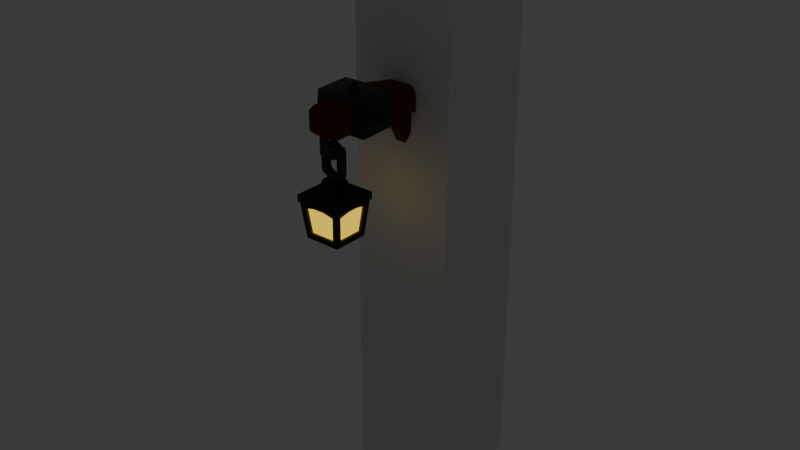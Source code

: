# Source: LanternPole.blend  (saved by Blender 4.0.36; exported with 4.5.12 LTS)
import bpy
from mathutils import Matrix  # noqa: F401  (used for matrix-valued properties, if any)

bpy.ops.wm.read_factory_settings(use_empty=True)
scene = bpy.context.scene
scene.name = 'Scene'

# ---- collections
col_collection = bpy.data.collections.new('Collection'); scene.collection.children.link(col_collection)

# ---- materials (node trees are filled in below, after node groups)
mat_material_004 = bpy.data.materials.new('Material.004')
mat_material_004.use_transparent_shadow = False
mat_material_004.roughness = 1.0
mat_material_005 = bpy.data.materials.new('Material.005')
mat_material_005.use_transparent_shadow = False
mat_material_005.roughness = 0.8088
mat_material_001 = bpy.data.materials.new('Material.001')
mat_material_001.use_transparent_shadow = False
mat_material_002 = bpy.data.materials.new('Material.002')
mat_material_002.use_transparent_shadow = False
mat_material_006 = bpy.data.materials.new('Material.006')
mat_material_006.use_transparent_shadow = False
mat_material_003 = bpy.data.materials.new('Material.003')
mat_material_003.use_transparent_shadow = False
mat_material_003.roughness = 0.7796
mat_material_003.metallic = 1.0

# ---- material node trees
mat_material_004.use_nodes = True; mat_material_004.node_tree.nodes.clear()
_N = mat_material_004.node_tree.nodes; _L = mat_material_004.node_tree.links
n0 = _N.new('ShaderNodeBsdfPrincipled'); n0.name = 'Principled BSDF'; n0.location = (10, 300)
n0.inputs[0].default_value = (0.1187, 0.0326, 0.0007228, 1.0)
n0.inputs[2].default_value = 1.0
n0.inputs[3].default_value = 1.45
n0.inputs[20].default_value = 0.9504
n0.inputs[25].default_value = 1.0
n1 = _N.new('ShaderNodeOutputMaterial'); n1.name = 'Material Output'; n1.location = (300, 300)
_L.new(n0.outputs[0], n1.inputs[0])
n1.is_active_output = True
mat_material_005.use_nodes = True; mat_material_005.node_tree.nodes.clear()
_N = mat_material_005.node_tree.nodes; _L = mat_material_005.node_tree.links
n0 = _N.new('ShaderNodeBsdfPrincipled'); n0.name = 'Principled BSDF'; n0.location = (10, 300)
n0.inputs[0].default_value = (0.08733, 0.08733, 0.08733, 1.0)
n0.inputs[3].default_value = 1.45
n1 = _N.new('ShaderNodeOutputMaterial'); n1.name = 'Material Output'; n1.location = (300, 300)
_L.new(n0.outputs[0], n1.inputs[0])
n1.is_active_output = True
mat_material_001.use_nodes = True; mat_material_001.node_tree.nodes.clear()
_N = mat_material_001.node_tree.nodes; _L = mat_material_001.node_tree.links
n0 = _N.new('ShaderNodeBsdfPrincipled'); n0.name = 'Principled BSDF'; n0.location = (10, 300)
n0.distribution = 'GGX'
n0.subsurface_method = 'RANDOM_WALK_SKIN'
n0.inputs[0].default_value = (0.1219, 0.1219, 0.1219, 1.0)
n0.inputs[1].default_value = 1.0
n0.inputs[2].default_value = 0.8274
n0.inputs[3].default_value = 1.45
n0.inputs[27].default_value = (0.0, 0.0, 0.0, 1.0)
n0.inputs[28].default_value = 1.0
n1 = _N.new('ShaderNodeOutputMaterial'); n1.name = 'Material Output'; n1.location = (300, 300)
_L.new(n0.outputs[0], n1.inputs[0])
n1.is_active_output = True
mat_material_002.use_nodes = True; mat_material_002.node_tree.nodes.clear()
_N = mat_material_002.node_tree.nodes; _L = mat_material_002.node_tree.links
n0 = _N.new('ShaderNodeBsdfPrincipled'); n0.name = 'Principled BSDF'; n0.location = (10, 300)
n0.distribution = 'GGX'
n0.subsurface_method = 'RANDOM_WALK_SKIN'
n0.inputs[0].default_value = (0.07602, 0.07602, 0.07602, 1.0)
n0.inputs[1].default_value = 1.0
n0.inputs[2].default_value = 0.8717
n0.inputs[3].default_value = 1.45
n0.inputs[27].default_value = (0.0, 0.0, 0.0, 1.0)
n0.inputs[28].default_value = 1.0
n1 = _N.new('ShaderNodeOutputMaterial'); n1.name = 'Material Output'; n1.location = (300, 300)
_L.new(n0.outputs[0], n1.inputs[0])
n1.is_active_output = True
mat_material_006.use_nodes = True; mat_material_006.node_tree.nodes.clear()
_N = mat_material_006.node_tree.nodes; _L = mat_material_006.node_tree.links
n0 = _N.new('ShaderNodeOutputMaterial'); n0.name = 'Material Output'; n0.location = (300, 300)
n1 = _N.new('ShaderNodeEmission'); n1.name = 'Emission'; n1.location = (10, 300)
n1.inputs[0].default_value = (1.0, 0.6814, 0.05031, 1.0)
_L.new(n1.outputs[0], n0.inputs[0])
n0.is_active_output = True
mat_material_003.use_nodes = True; mat_material_003.node_tree.nodes.clear()
_N = mat_material_003.node_tree.nodes; _L = mat_material_003.node_tree.links
n0 = _N.new('ShaderNodeBsdfPrincipled'); n0.name = 'Principled BSDF'; n0.location = (10, 300)
n0.inputs[0].default_value = (0.01685, 0.01685, 0.01685, 1.0)
n0.inputs[3].default_value = 1.45
n0.inputs[20].default_value = 0.0
n0.inputs[25].default_value = 0.0
n1 = _N.new('ShaderNodeOutputMaterial'); n1.name = 'Material Output'; n1.location = (300, 300)
_L.new(n0.outputs[0], n1.inputs[0])
n1.is_active_output = True

# ---- world
world_world = bpy.data.worlds.new('World'); scene.world = world_world
world_world.use_nodes = True; world_world.node_tree.nodes.clear()
_N = world_world.node_tree.nodes; _L = world_world.node_tree.links
n0 = _N.new('ShaderNodeOutputWorld'); n0.name = 'World Output'; n0.location = (300, 300)
n1 = _N.new('ShaderNodeBackground'); n1.name = 'Background'; n1.location = (10, 300)
n1.inputs[0].default_value = (0.05088, 0.05088, 0.05088, 1.0)
_L.new(n1.outputs[0], n0.inputs[0])
n0.is_active_output = True
world_world.color = (0.05088, 0.05088, 0.05088)
world_world.use_sun_shadow = False
world_world.sun_shadow_jitter_overblur = 0.0

# ---- lights
light_point = bpy.data.lights.new('Point', 'POINT')
light_point.color = (1.0, 0.4494, 0.04724)
light_point.transmission_factor = 0.0
light_point.use_soft_falloff = False
light_point.energy = 0.2
light_point.shadow_maximum_resolution = 0.006
light_point.use_absolute_resolution = True

# ---- meshes
me_cube_001 = bpy.data.meshes.new('Cube.001')
me_cube_001.from_pydata([(-0.3644, -0.3644, 0.0), (-0.1596, -0.1596, 0.3916), (-0.3644, 0.3644, 0.0), (-0.1596, 0.1596, 0.3916), (0.3644, -0.3644, 0.0), (0.1596, -0.1596, 0.3916), (0.3644, 0.3644, 0.0), (0.1596, 0.1596, 0.3916), (-0.2964, -0.2964, 0.3916), (-0.2964, 0.2964, 0.3916), (0.2964, 0.2964, 0.3916), (0.2964, -0.2964, 0.3916), (-0.1596, -0.1596, 3.133), (-0.1596, 0.1596, 3.133), (0.1596, -0.1596, 3.133), (0.1596, 0.1596, 3.133), (0.1145, -0.1596, 2.648), (0.1145, -0.1596, 2.827), (-0.1145, -0.1596, 2.827), (-0.1145, -0.1596, 2.648), (-0.1145, 0.1596, 2.648), (-0.1145, 0.1596, 2.827), (0.1145, 0.1596, 2.827), (0.1145, 0.1596, 2.648), (0.1145, -1.092, 2.72), (0.1145, -1.092, 2.899), (-0.1145, -1.092, 2.899), (-0.1145, -1.092, 2.72), (-0.1145, -0.6004, 2.911), (0.1145, -0.6004, 2.911), (-0.1145, -0.6004, 2.732), (0.1145, -0.6004, 2.732), (-0.07734, -0.1674, 2.123), (-0.07734, -0.5155, 2.745), (-0.07734, -0.0529, 2.227), (-0.07734, -0.4009, 2.849), (0.07734, -0.1674, 2.123), (0.07734, -0.5155, 2.745), (0.07734, -0.0529, 2.227), (0.07734, -0.4009, 2.849)], [], [(0, 8, 9, 2), (2, 9, 10, 6), (6, 10, 11, 4), (4, 11, 8, 0), (2, 6, 4, 0), (18, 17, 14, 12), (1, 3, 9, 8), (3, 7, 10, 9), (7, 5, 11, 10), (5, 1, 8, 11), (15, 13, 12, 14), (22, 21, 13, 15), (17, 22, 15, 14), (21, 18, 12, 13), (3, 1, 19, 20), (20, 19, 18, 21), (5, 7, 23, 16), (16, 23, 22, 17), (7, 3, 20, 23), (23, 20, 21, 22), (1, 5, 16, 19), (29, 28, 26, 25), (27, 24, 25, 26), (28, 30, 27, 26), (30, 31, 24, 27), (31, 29, 25, 24), (16, 17, 29, 31), (19, 16, 31, 30), (18, 19, 30, 28), (17, 18, 28, 29), (32, 33, 35, 34), (34, 35, 39, 38), (38, 39, 37, 36), (36, 37, 33, 32), (34, 38, 36, 32), (39, 35, 33, 37)])
me_cube_001.polygons.foreach_set('use_smooth', [True] * 36)
me_cube_001.polygons.foreach_set('material_index', [1, 1, 1, 1, 1, 0, 1, 1, 1, 1, 0, 0, 0, 0, 0, 0, 0, 0, 0, 0, 0, 0, 0, 0, 0, 0, 0, 0, 0, 0, 0, 0, 0, 0, 0, 0])
_uv = me_cube_001.uv_layers.new(name='UVMap')
_uv.uv.foreach_set('vector', [0.375, 0.0, 0.625, 0.0, 0.625, 0.25, 0.375, 0.25, 0.375, 0.25, 0.625, 0.25, 0.625, 0.5, 0.375, 0.5, 0.375, 0.5, 0.625, 0.5, 0.625, 0.75, 0.375, 0.75, 0.375, 0.75, 0.625, 0.75, 0.625, 1.0, 0.375, 1.0, 0.125, 0.5, 0.375, 0.5, 0.375, 0.75, 0.125, 0.75, 0.8173, 0.6923, 0.6827, 0.6923, 0.6827, 0.6923, 0.8173, 0.6923, 0.8173, 0.6923, 0.8173, 0.5577, 0.875, 0.5, 0.875, 0.75, 0.8173, 0.5577, 0.6827, 0.5577, 0.625, 0.5, 0.875, 0.5, 0.6827, 0.5577, 0.6827, 0.6923, 0.625, 0.75, 0.625, 0.5, 0.6827, 0.6923, 0.8173, 0.6923, 0.875, 0.75, 0.625, 0.75, 0.6827, 0.5577, 0.8173, 0.5577, 0.8173, 0.6923, 0.6827, 0.6923, 0.6827, 0.5577, 0.8173, 0.5577, 0.8173, 0.5577, 0.6827, 0.5577, 0.6827, 0.6923, 0.6827, 0.5577, 0.6827, 0.5577, 0.6827, 0.6923, 0.8173, 0.5577, 0.8173, 0.6923, 0.8173, 0.6923, 0.8173, 0.5577, 0.8173, 0.5577, 0.8173, 0.6923, 0.8173, 0.6923, 0.8173, 0.5577, 0.8173, 0.5577, 0.8173, 0.6923, 0.8173, 0.6923, 0.8173, 0.5577, 0.6827, 0.6923, 0.6827, 0.5577, 0.6827, 0.5577, 0.6827, 0.6923, 0.6827, 0.6923, 0.6827, 0.5577, 0.6827, 0.5577, 0.6827, 0.6923, 0.6827, 0.5577, 0.8173, 0.5577, 0.8173, 0.5577, 0.6827, 0.5577, 0.6827, 0.5577, 0.8173, 0.5577, 0.8173, 0.5577, 0.6827, 0.5577, 0.8173, 0.6923, 0.6827, 0.6923, 0.6827, 0.6923, 0.8173, 0.6923, 0.6827, 0.6923, 0.8173, 0.6923, 0.8173, 0.6923, 0.6827, 0.6923, 0.8173, 0.6923, 0.6827, 0.6923, 0.6827, 0.6923, 0.8173, 0.6923, 0.8173, 0.6923, 0.8173, 0.6923, 0.8173, 0.6923, 0.8173, 0.6923, 0.8173, 0.6923, 0.6827, 0.6923, 0.6827, 0.6923, 0.8173, 0.6923, 0.6827, 0.6923, 0.6827, 0.6923, 0.6827, 0.6923, 0.6827, 0.6923, 0.6827, 0.6923, 0.6827, 0.6923, 0.6827, 0.6923, 0.6827, 0.6923, 0.8173, 0.6923, 0.6827, 0.6923, 0.6827, 0.6923, 0.8173, 0.6923, 0.8173, 0.6923, 0.8173, 0.6923, 0.8173, 0.6923, 0.8173, 0.6923, 0.6827, 0.6923, 0.8173, 0.6923, 0.8173, 0.6923, 0.6827, 0.6923, 0.375, 0.0, 0.625, 0.0, 0.625, 0.25, 0.375, 0.25, 0.375, 0.25, 0.625, 0.25, 0.625, 0.5, 0.375, 0.5, 0.375, 0.5, 0.625, 0.5, 0.625, 0.75, 0.375, 0.75, 0.375, 0.75, 0.625, 0.75, 0.625, 1.0, 0.375, 1.0, 0.125, 0.5, 0.375, 0.5, 0.375, 0.75, 0.125, 0.75, 0.625, 0.5, 0.875, 0.5, 0.875, 0.75, 0.625, 0.75])
me_cube_001.materials.append(mat_material_004)
me_cube_001.materials.append(mat_material_005)
me_cube_001.update()
me_cube_002 = bpy.data.meshes.new('Cube.002')
me_cube_002.from_pydata([(-0.01584, -0.9627, 2.544), (0.01053, -0.965, 2.56), (0.01053, -0.9651, 2.59), (-0.01584, -0.9628, 2.605), (-0.04221, -0.9605, 2.59), (-0.04221, -0.9605, 2.56), (-0.007862, -0.8705, 2.598), (0.01737, -0.886, 2.605), (0.01509, -0.9123, 2.621), (-0.01242, -0.9233, 2.628), (-0.03765, -0.9078, 2.621), (-0.03537, -0.8814, 2.605), (-0.01584, -0.963, 2.818), (0.01053, -0.9653, 2.803), (0.01053, -0.9652, 2.772), (-0.01584, -0.9629, 2.757), (-0.04221, -0.9607, 2.772), (-0.04221, -0.9607, 2.803), (-0.02382, -1.055, 2.765), (0.003694, -1.044, 2.757), (0.005973, -1.018, 2.742), (-0.01926, -1.002, 2.734), (-0.04677, -1.013, 2.742), (-0.04905, -1.04, 2.757), (-0.02382, -1.055, 2.598), (0.003694, -1.044, 2.605), (0.005973, -1.018, 2.621), (-0.01926, -1.002, 2.628), (-0.04677, -1.013, 2.621), (-0.04905, -1.04, 2.605), (-0.01346, -0.9628, 2.407), (-0.01574, -0.9892, 2.423), (-0.01574, -0.9892, 2.453), (-0.01346, -0.9629, 2.468), (-0.01118, -0.9365, 2.453), (-0.01118, -0.9364, 2.423), (0.07883, -0.9708, 2.461), (0.06337, -0.9961, 2.468), (0.037, -0.9938, 2.484), (0.02609, -0.9663, 2.491), (0.04156, -0.9411, 2.484), (0.06793, -0.9433, 2.468), (0.07883, -0.971, 2.628), (0.06337, -0.9962, 2.62), (0.037, -0.9939, 2.605), (0.02609, -0.9664, 2.597), (0.04156, -0.9412, 2.605), (0.06793, -0.9435, 2.62), (-0.01346, -0.9631, 2.681), (-0.01574, -0.9894, 2.666), (-0.01574, -0.9894, 2.635), (-0.01346, -0.963, 2.62), (-0.01118, -0.9367, 2.635), (-0.01118, -0.9367, 2.666), (-0.1058, -0.955, 2.628), (-0.09485, -0.9825, 2.62), (-0.06848, -0.9848, 2.605), (-0.05302, -0.9596, 2.597), (-0.06392, -0.9321, 2.605), (-0.09029, -0.9298, 2.62), (-0.1058, -0.9549, 2.461), (-0.09485, -0.9824, 2.468), (-0.06848, -0.9847, 2.484), (-0.05302, -0.9595, 2.491), (-0.06392, -0.9319, 2.484), (-0.09029, -0.9296, 2.468)], [], [(0, 6, 7, 1), (1, 7, 8, 2), (2, 8, 9, 3), (3, 9, 10, 4), (4, 10, 11, 5), (5, 11, 6, 0), (6, 11, 10, 9, 8, 7), (12, 13, 14, 15, 16, 17), (12, 18, 19, 13), (13, 19, 20, 14), (14, 20, 21, 15), (15, 21, 22, 16), (16, 22, 23, 17), (17, 23, 18, 12), (18, 24, 25, 19), (19, 25, 26, 20), (20, 26, 27, 21), (21, 27, 28, 22), (22, 28, 29, 23), (23, 29, 24, 18), (24, 0, 1, 25), (25, 1, 2, 26), (26, 2, 3, 27), (27, 3, 4, 28), (28, 4, 5, 29), (29, 5, 0, 24), (30, 36, 37, 31), (31, 37, 38, 32), (32, 38, 39, 33), (33, 39, 40, 34), (34, 40, 41, 35), (35, 41, 36, 30), (36, 42, 43, 37), (37, 43, 44, 38), (38, 44, 45, 39), (39, 45, 46, 40), (40, 46, 47, 41), (41, 47, 42, 36), (42, 48, 49, 43), (43, 49, 50, 44), (44, 50, 51, 45), (45, 51, 52, 46), (46, 52, 53, 47), (47, 53, 48, 42), (48, 54, 55, 49), (49, 55, 56, 50), (50, 56, 57, 51), (51, 57, 58, 52), (52, 58, 59, 53), (53, 59, 54, 48), (54, 60, 61, 55), (55, 61, 62, 56), (56, 62, 63, 57), (57, 63, 64, 58), (58, 64, 65, 59), (59, 65, 60, 54), (60, 30, 31, 61), (61, 31, 32, 62), (62, 32, 33, 63), (63, 33, 34, 64), (64, 34, 35, 65), (65, 35, 30, 60)])
me_cube_002.polygons.foreach_set('use_smooth', [True] * 62)
_uv = me_cube_002.uv_layers.new(name='UVMap')
_uv.uv.foreach_set('vector', [0.5, 0.5, 0.6667, 0.5, 0.6667, 0.6667, 0.5, 0.6667, 0.5, 0.6667, 0.6667, 0.6667, 0.6667, 0.8333, 0.5, 0.8333, 0.5, 0.8333, 0.6667, 0.8333, 0.6667, 1.0, 0.5, 1.0, 0.5, -1.11e-16, 0.6667, -1.11e-16, 0.6667, 0.1667, 0.5, 0.1667, 0.5, 0.1667, 0.6667, 0.1667, 0.6667, 0.3333, 0.5, 0.3333, 0.5, 0.3333, 0.6667, 0.3333, 0.6667, 0.5, 0.5, 0.5, 0.6667, 0.5, 0.6667, 0.3333, 0.6667, 0.1667, 0.6667, -1.11e-16, 0.6667, 0.8333, 0.6667, 0.6667, -1.11e-16, 0.5, -1.11e-16, 0.6667, -1.11e-16, 0.8333, -1.11e-16, -1.11e-16, -1.11e-16, 0.1667, -1.11e-16, 0.3333, -1.11e-16, 0.5, 0.1667, 0.5, 0.1667, 0.6667, -1.11e-16, 0.6667, -1.11e-16, 0.6667, 0.1667, 0.6667, 0.1667, 0.8333, -1.11e-16, 0.8333, -1.11e-16, 0.8333, 0.1667, 0.8333, 0.1667, 1.0, -1.11e-16, 1.0, -1.11e-16, -1.11e-16, 0.1667, -1.11e-16, 0.1667, 0.1667, -1.11e-16, 0.1667, -1.11e-16, 0.1667, 0.1667, 0.1667, 0.1667, 0.3333, -1.11e-16, 0.3333, -1.11e-16, 0.3333, 0.1667, 0.3333, 0.1667, 0.5, -1.11e-16, 0.5, 0.1667, 0.5, 0.3333, 0.5, 0.3333, 0.6667, 0.1667, 0.6667, 0.1667, 0.6667, 0.3333, 0.6667, 0.3333, 0.8333, 0.1667, 0.8333, 0.1667, 0.8333, 0.3333, 0.8333, 0.3333, 1.0, 0.1667, 1.0, 0.1667, -1.11e-16, 0.3333, -1.11e-16, 0.3333, 0.1667, 0.1667, 0.1667, 0.1667, 0.1667, 0.3333, 0.1667, 0.3333, 0.3333, 0.1667, 0.3333, 0.1667, 0.3333, 0.3333, 0.3333, 0.3333, 0.5, 0.1667, 0.5, 0.3333, 0.5, 0.5, 0.5, 0.5, 0.6667, 0.3333, 0.6667, 0.3333, 0.6667, 0.5, 0.6667, 0.5, 0.8333, 0.3333, 0.8333, 0.3333, 0.8333, 0.5, 0.8333, 0.5, 1.0, 0.3333, 1.0, 0.3333, -1.11e-16, 0.5, -1.11e-16, 0.5, 0.1667, 0.3333, 0.1667, 0.3333, 0.1667, 0.5, 0.1667, 0.5, 0.3333, 0.3333, 0.3333, 0.3333, 0.3333, 0.5, 0.3333, 0.5, 0.5, 0.3333, 0.5, 0.5, 0.5, 0.6667, 0.5, 0.6667, 0.6667, 0.5, 0.6667, 0.5, 0.6667, 0.6667, 0.6667, 0.6667, 0.8333, 0.5, 0.8333, 0.5, 0.8333, 0.6667, 0.8333, 0.6667, 1.0, 0.5, 1.0, 0.5, -1.11e-16, 0.6667, -1.11e-16, 0.6667, 0.1667, 0.5, 0.1667, 0.5, 0.1667, 0.6667, 0.1667, 0.6667, 0.3333, 0.5, 0.3333, 0.5, 0.3333, 0.6667, 0.3333, 0.6667, 0.5, 0.5, 0.5, 0.6667, 0.5, 0.8333, 0.5, 0.8333, 0.6667, 0.6667, 0.6667, 0.6667, 0.6667, 0.8333, 0.6667, 0.8333, 0.8333, 0.6667, 0.8333, 0.6667, 0.8333, 0.8333, 0.8333, 0.8333, 1.0, 0.6667, 1.0, 0.6667, -1.11e-16, 0.8333, -1.11e-16, 0.8333, 0.1667, 0.6667, 0.1667, 0.6667, 0.1667, 0.8333, 0.1667, 0.8333, 0.3333, 0.6667, 0.3333, 0.6667, 0.3333, 0.8333, 0.3333, 0.8333, 0.5, 0.6667, 0.5, 0.8333, 0.5, 1.0, 0.5, 1.0, 0.6667, 0.8333, 0.6667, 0.8333, 0.6667, 1.0, 0.6667, 1.0, 0.8333, 0.8333, 0.8333, 0.8333, 0.8333, 1.0, 0.8333, 1.0, 1.0, 0.8333, 1.0, 0.8333, -1.11e-16, 1.0, -1.11e-16, 1.0, 0.1667, 0.8333, 0.1667, 0.8333, 0.1667, 1.0, 0.1667, 1.0, 0.3333, 0.8333, 0.3333, 0.8333, 0.3333, 1.0, 0.3333, 1.0, 0.5, 0.8333, 0.5, -1.11e-16, 0.5, 0.1667, 0.5, 0.1667, 0.6667, -1.11e-16, 0.6667, -1.11e-16, 0.6667, 0.1667, 0.6667, 0.1667, 0.8333, -1.11e-16, 0.8333, -1.11e-16, 0.8333, 0.1667, 0.8333, 0.1667, 1.0, -1.11e-16, 1.0, -1.11e-16, -1.11e-16, 0.1667, -1.11e-16, 0.1667, 0.1667, -1.11e-16, 0.1667, -1.11e-16, 0.1667, 0.1667, 0.1667, 0.1667, 0.3333, -1.11e-16, 0.3333, -1.11e-16, 0.3333, 0.1667, 0.3333, 0.1667, 0.5, -1.11e-16, 0.5, 0.1667, 0.5, 0.3333, 0.5, 0.3333, 0.6667, 0.1667, 0.6667, 0.1667, 0.6667, 0.3333, 0.6667, 0.3333, 0.8333, 0.1667, 0.8333, 0.1667, 0.8333, 0.3333, 0.8333, 0.3333, 1.0, 0.1667, 1.0, 0.1667, -1.11e-16, 0.3333, -1.11e-16, 0.3333, 0.1667, 0.1667, 0.1667, 0.1667, 0.1667, 0.3333, 0.1667, 0.3333, 0.3333, 0.1667, 0.3333, 0.1667, 0.3333, 0.3333, 0.3333, 0.3333, 0.5, 0.1667, 0.5, 0.3333, 0.5, 0.5, 0.5, 0.5, 0.6667, 0.3333, 0.6667, 0.3333, 0.6667, 0.5, 0.6667, 0.5, 0.8333, 0.3333, 0.8333, 0.3333, 0.8333, 0.5, 0.8333, 0.5, 1.0, 0.3333, 1.0, 0.3333, -1.11e-16, 0.5, -1.11e-16, 0.5, 0.1667, 0.3333, 0.1667, 0.3333, 0.1667, 0.5, 0.1667, 0.5, 0.3333, 0.3333, 0.3333, 0.3333, 0.3333, 0.5, 0.3333, 0.5, 0.5, 0.3333, 0.5])
me_cube_002.materials.append(mat_material_001)
me_cube_002.update()
me_cube_003 = bpy.data.meshes.new('Cube.003')
me_cube_003.from_pydata([(-0.1609, -1.11, 2.287), (0.1333, -0.8157, 2.287), (-0.09727, -1.046, 2.335), (-0.09727, -0.8794, 2.335), (0.06966, -1.046, 2.335), (0.06966, -0.8794, 2.335), (-0.1609, -1.11, 2.335), (-0.1609, -0.8157, 2.335), (0.1333, -0.8157, 2.335), (0.1333, -1.11, 2.335), (-0.01381, -0.9437, 2.447), (-0.05984, -1.009, 2.432), (-0.05984, -0.9168, 2.432), (0.03222, -0.9168, 2.432), (0.03222, -1.009, 2.432), (-0.1703, -1.119, 2.287), (-0.1703, -0.8063, 2.287), (0.1427, -0.8063, 2.287), (0.1427, -1.119, 2.287), (-0.1703, -1.119, 2.335), (-0.1703, -0.8063, 2.335), (0.1427, -0.8063, 2.335), (0.1427, -1.119, 2.335), (-0.01381, -0.9404, 2.443), (-0.01381, -0.9379, 2.438), (-0.01381, -0.9363, 2.433), (-0.01008, -0.9441, 2.447), (-0.01087, -0.9481, 2.45), (-0.01179, -0.9527, 2.453), (-0.01278, -0.9577, 2.454), (-0.009419, -0.9408, 2.443), (-0.008931, -0.9383, 2.438), (-0.008631, -0.9368, 2.433), (-0.00853, -0.9363, 2.428), (-0.006487, -0.9452, 2.447), (-0.008056, -0.949, 2.45), (-0.009845, -0.9533, 2.453), (-0.01179, -0.958, 2.454), (-0.0052, -0.9421, 2.443), (-0.004244, -0.9398, 2.438), (-0.003655, -0.9383, 2.433), (-0.003456, -0.9379, 2.428), (-0.003181, -0.947, 2.447), (-0.005458, -0.9504, 2.45), (-0.008056, -0.9543, 2.453), (-0.01087, -0.9585, 2.454), (-0.001312, -0.9442, 2.443), (7.635e-05, -0.9421, 2.438), (0.0009314, -0.9408, 2.433), (0.00122, -0.9404, 2.428), (-0.0002829, -0.9493, 2.447), (-0.003181, -0.9522, 2.45), (-0.006487, -0.9555, 2.453), (-0.01008, -0.9591, 2.454), (0.002096, -0.947, 2.443), (0.003863, -0.9452, 2.438), (0.004951, -0.9441, 2.433), (0.005319, -0.9437, 2.428), (0.002096, -0.9522, 2.447), (-0.001312, -0.9545, 2.45), (-0.0052, -0.9571, 2.453), (-0.009419, -0.9599, 2.454), (0.004892, -0.9504, 2.443), (0.006971, -0.949, 2.438), (0.00825, -0.9481, 2.433), (0.008682, -0.9478, 2.428), (0.003863, -0.9555, 2.447), (7.635e-05, -0.9571, 2.45), (-0.004244, -0.9589, 2.453), (-0.008931, -0.9608, 2.454), (0.006971, -0.9543, 2.443), (0.00928, -0.9533, 2.438), (0.0107, -0.9527, 2.433), (0.01118, -0.9525, 2.428), (0.004951, -0.9591, 2.447), (0.0009314, -0.9599, 2.45), (-0.003655, -0.9608, 2.453), (-0.008631, -0.9618, 2.454), (0.00825, -0.9585, 2.443), (0.0107, -0.958, 2.438), (0.01221, -0.9577, 2.433), (0.01272, -0.9576, 2.428), (0.005319, -0.9629, 2.447), (0.00122, -0.9629, 2.45), (-0.003456, -0.9629, 2.453), (-0.00853, -0.9629, 2.454), (0.008682, -0.9629, 2.443), (0.01118, -0.9629, 2.438), (0.01272, -0.9629, 2.433), (0.01324, -0.9629, 2.428), (0.004951, -0.9666, 2.447), (0.0009314, -0.9658, 2.45), (-0.003655, -0.9649, 2.453), (-0.008631, -0.9639, 2.454), (0.00825, -0.9672, 2.443), (0.0107, -0.9677, 2.438), (0.01221, -0.968, 2.433), (0.01272, -0.9681, 2.428), (0.003863, -0.9702, 2.447), (7.635e-05, -0.9686, 2.45), (-0.004244, -0.9668, 2.453), (-0.008931, -0.9649, 2.454), (0.006971, -0.9715, 2.443), (0.00928, -0.9724, 2.438), (0.0107, -0.973, 2.433), (0.01118, -0.9732, 2.428), (0.002096, -0.9735, 2.447), (-0.001312, -0.9712, 2.45), (-0.0052, -0.9686, 2.453), (-0.009419, -0.9658, 2.454), (0.004892, -0.9754, 2.443), (0.006971, -0.9767, 2.438), (0.00825, -0.9776, 2.433), (0.008682, -0.9779, 2.428), (-0.0002829, -0.9764, 2.447), (-0.003181, -0.9735, 2.45), (-0.006487, -0.9702, 2.453), (-0.01008, -0.9666, 2.454), (0.002096, -0.9788, 2.443), (0.003863, -0.9805, 2.438), (0.004951, -0.9816, 2.433), (0.005319, -0.982, 2.428), (-0.003181, -0.9788, 2.447), (-0.005458, -0.9754, 2.45), (-0.008056, -0.9715, 2.453), (-0.01087, -0.9672, 2.454), (-0.001312, -0.9816, 2.443), (7.635e-05, -0.9836, 2.438), (0.0009314, -0.9849, 2.433), (0.00122, -0.9853, 2.428), (-0.006487, -0.9805, 2.447), (-0.008056, -0.9767, 2.45), (-0.009845, -0.9724, 2.453), (-0.01179, -0.9677, 2.454), (-0.0052, -0.9836, 2.443), (-0.004244, -0.9859, 2.438), (-0.003655, -0.9874, 2.433), (-0.003456, -0.9878, 2.428), (-0.01008, -0.9816, 2.447), (-0.01087, -0.9776, 2.45), (-0.01179, -0.973, 2.453), (-0.01278, -0.968, 2.454), (-0.009419, -0.9849, 2.443), (-0.008931, -0.9874, 2.438), (-0.008631, -0.9889, 2.433), (-0.00853, -0.9894, 2.428), (-0.01381, -0.982, 2.447), (-0.01381, -0.9779, 2.45), (-0.01381, -0.9732, 2.453), (-0.01381, -0.9681, 2.454), (-0.01381, -0.9853, 2.443), (-0.01381, -0.9878, 2.438), (-0.01381, -0.9894, 2.433), (-0.01381, -0.9899, 2.428), (-0.01754, -0.9816, 2.447), (-0.01674, -0.9776, 2.45), (-0.01583, -0.973, 2.453), (-0.01484, -0.968, 2.454), (-0.01819, -0.9849, 2.443), (-0.01868, -0.9874, 2.438), (-0.01898, -0.9889, 2.433), (-0.01908, -0.9894, 2.428), (-0.02113, -0.9805, 2.447), (-0.01956, -0.9767, 2.45), (-0.01777, -0.9724, 2.453), (-0.01583, -0.9677, 2.454), (-0.01381, -0.9629, 2.455), (-0.02241, -0.9836, 2.443), (-0.02337, -0.9859, 2.438), (-0.02396, -0.9874, 2.433), (-0.02416, -0.9878, 2.428), (-0.02443, -0.9788, 2.447), (-0.02215, -0.9754, 2.45), (-0.01956, -0.9715, 2.453), (-0.01674, -0.9672, 2.454), (-0.0263, -0.9816, 2.443), (-0.02769, -0.9836, 2.438), (-0.02854, -0.9849, 2.433), (-0.02883, -0.9853, 2.428), (-0.02733, -0.9764, 2.447), (-0.02443, -0.9735, 2.45), (-0.02113, -0.9702, 2.453), (-0.01754, -0.9666, 2.454), (-0.02971, -0.9788, 2.443), (-0.03148, -0.9805, 2.438), (-0.03256, -0.9816, 2.433), (-0.03293, -0.982, 2.428), (-0.02971, -0.9735, 2.447), (-0.0263, -0.9712, 2.45), (-0.02241, -0.9686, 2.453), (-0.01819, -0.9658, 2.454), (-0.0325, -0.9754, 2.443), (-0.03458, -0.9767, 2.438), (-0.03586, -0.9776, 2.433), (-0.03629, -0.9779, 2.428), (-0.03148, -0.9702, 2.447), (-0.02769, -0.9686, 2.45), (-0.02337, -0.9668, 2.453), (-0.01868, -0.9649, 2.454), (-0.03458, -0.9715, 2.443), (-0.03689, -0.9724, 2.438), (-0.03831, -0.973, 2.433), (-0.03879, -0.9732, 2.428), (-0.03256, -0.9666, 2.447), (-0.02854, -0.9658, 2.45), (-0.02396, -0.9649, 2.453), (-0.01898, -0.9639, 2.454), (-0.03586, -0.9672, 2.443), (-0.03831, -0.9677, 2.438), (-0.03982, -0.968, 2.433), (-0.04033, -0.9681, 2.428), (-0.03293, -0.9629, 2.447), (-0.02883, -0.9629, 2.45), (-0.02416, -0.9629, 2.453), (-0.01908, -0.9629, 2.454), (-0.03629, -0.9629, 2.443), (-0.03879, -0.9629, 2.438), (-0.04033, -0.9629, 2.433), (-0.04085, -0.9629, 2.428), (-0.03256, -0.9591, 2.447), (-0.02854, -0.9599, 2.45), (-0.02396, -0.9608, 2.453), (-0.01898, -0.9618, 2.454), (-0.03586, -0.9585, 2.443), (-0.03831, -0.958, 2.438), (-0.03982, -0.9577, 2.433), (-0.04033, -0.9576, 2.428), (-0.03148, -0.9555, 2.447), (-0.02769, -0.9571, 2.45), (-0.02337, -0.9589, 2.453), (-0.01868, -0.9608, 2.454), (-0.03458, -0.9543, 2.443), (-0.03689, -0.9533, 2.438), (-0.03831, -0.9527, 2.433), (-0.03879, -0.9525, 2.428), (-0.02971, -0.9522, 2.447), (-0.0263, -0.9545, 2.45), (-0.02241, -0.9571, 2.453), (-0.01819, -0.9599, 2.454), (-0.0325, -0.9504, 2.443), (-0.03458, -0.949, 2.438), (-0.03586, -0.9481, 2.433), (-0.03629, -0.9478, 2.428), (-0.02733, -0.9493, 2.447), (-0.02443, -0.9522, 2.45), (-0.02113, -0.9555, 2.453), (-0.01754, -0.9591, 2.454), (-0.02971, -0.947, 2.443), (-0.03148, -0.9452, 2.438), (-0.03256, -0.9441, 2.433), (-0.03293, -0.9437, 2.428), (-0.02443, -0.947, 2.447), (-0.02215, -0.9504, 2.45), (-0.01956, -0.9543, 2.453), (-0.01674, -0.9585, 2.454), (-0.0263, -0.9442, 2.443), (-0.02769, -0.9421, 2.438), (-0.02854, -0.9408, 2.433), (-0.02883, -0.9404, 2.428), (-0.02113, -0.9452, 2.447), (-0.01956, -0.949, 2.45), (-0.01777, -0.9533, 2.453), (-0.01583, -0.958, 2.454), (-0.02241, -0.9421, 2.443), (-0.02337, -0.9398, 2.438), (-0.02396, -0.9383, 2.433), (-0.02416, -0.9379, 2.428), (-0.01754, -0.9441, 2.447), (-0.01674, -0.9481, 2.45), (-0.01583, -0.9527, 2.453), (-0.01484, -0.9577, 2.454), (-0.01819, -0.9408, 2.443), (-0.01868, -0.9383, 2.438), (-0.01898, -0.9368, 2.433), (-0.01908, -0.9363, 2.428), (-0.01381, -0.9478, 2.45), (-0.01381, -0.9525, 2.453), (-0.01381, -0.9576, 2.454), (-0.01381, -0.9358, 2.428), (-0.1347, -1.084, 2.045), (-0.1347, -0.842, 2.045), (-0.1609, -0.8157, 2.287), (0.1071, -1.084, 2.045), (0.1333, -1.11, 2.287), (0.1071, -0.842, 2.045), (-0.1382, -1.054, 2.078), (-0.1574, -1.073, 2.254), (-0.1574, -0.8523, 2.254), (-0.1382, -0.8714, 2.078), (-0.1052, -0.8384, 2.078), (-0.1244, -0.8193, 2.254), (0.09678, -0.8193, 2.254), (0.07761, -0.8384, 2.078), (0.1106, -0.8714, 2.078), (0.1298, -0.8523, 2.254), (0.1298, -1.073, 2.254), (0.1106, -1.054, 2.078), (0.07761, -1.087, 2.078), (0.09678, -1.106, 2.254), (-0.1244, -1.106, 2.254), (-0.1052, -1.087, 2.078), (-0.1574, -0.9997, 2.269), (-0.1574, -0.926, 2.269), (-0.05067, -0.8193, 2.269), (0.02305, -0.8193, 2.269), (0.1298, -0.926, 2.269), (0.1298, -0.9997, 2.269), (0.02305, -1.106, 2.269), (-0.05067, -1.106, 2.269), (-0.1215, -1.071, 2.06), (-0.1441, -1.093, 2.291), (-0.1215, -0.8552, 2.06), (-0.1441, -0.8326, 2.291), (0.09384, -1.071, 2.06), (0.1165, -1.093, 2.291), (0.09384, -0.8552, 2.06), (0.1165, -0.8326, 2.291), (-0.1142, -1.054, 2.08), (-0.1334, -1.073, 2.257), (-0.1334, -0.8523, 2.257), (-0.1142, -0.8714, 2.08), (-0.1052, -0.8625, 2.08), (-0.1244, -0.8433, 2.257), (0.09678, -0.8433, 2.257), (0.07761, -0.8625, 2.08), (0.08658, -0.8714, 2.08), (0.1058, -0.8523, 2.257), (0.1058, -1.073, 2.257), (0.08658, -1.054, 2.08), (0.07761, -1.063, 2.08), (0.09678, -1.082, 2.257), (-0.1244, -1.082, 2.257), (-0.1052, -1.063, 2.08), (-0.1335, -0.9997, 2.272), (-0.1335, -0.926, 2.272), (-0.05067, -0.8432, 2.272), (0.02305, -0.8432, 2.272), (0.1059, -0.926, 2.272), (0.1059, -0.9997, 2.272), (0.02305, -1.083, 2.272), (-0.05067, -1.083, 2.272)], [], [(9, 6, 19, 22), (4, 5, 13, 14), (283, 1, 17, 18), (6, 7, 20, 19), (8, 9, 22, 21), (2, 3, 7, 6), (3, 5, 8, 7), (5, 4, 9, 8), (4, 2, 6, 9), (3, 2, 11, 12), (2, 4, 14, 11), (5, 3, 12, 13), (23, 10, 26, 30), (278, 25, 32, 33), (11, 14, 13, 12), (24, 23, 30, 31), (17, 16, 20, 21), (18, 17, 21, 22), (16, 15, 19, 20), (15, 18, 22, 19), (7, 8, 21, 20), (281, 0, 15, 16), (0, 283, 18, 15), (1, 281, 16, 17), (277, 166, 29), (275, 276, 28, 27), (25, 24, 31, 32), (276, 277, 29, 28), (10, 275, 27, 26), (30, 26, 34, 38), (29, 166, 37), (27, 28, 36, 35), (32, 31, 39, 40), (28, 29, 37, 36), (26, 27, 35, 34), (33, 32, 40, 41), (31, 30, 38, 39), (36, 37, 45, 44), (34, 35, 43, 42), (41, 40, 48, 49), (39, 38, 46, 47), (38, 34, 42, 46), (37, 166, 45), (35, 36, 44, 43), (40, 39, 47, 48), (45, 166, 53), (43, 44, 52, 51), (48, 47, 55, 56), (44, 45, 53, 52), (42, 43, 51, 50), (49, 48, 56, 57), (47, 46, 54, 55), (46, 42, 50, 54), (50, 51, 59, 58), (57, 56, 64, 65), (55, 54, 62, 63), (54, 50, 58, 62), (53, 166, 61), (51, 52, 60, 59), (56, 55, 63, 64), (52, 53, 61, 60), (59, 60, 68, 67), (64, 63, 71, 72), (60, 61, 69, 68), (58, 59, 67, 66), (65, 64, 72, 73), (63, 62, 70, 71), (62, 58, 66, 70), (61, 166, 69), (73, 72, 80, 81), (71, 70, 78, 79), (70, 66, 74, 78), (69, 166, 77), (67, 68, 76, 75), (72, 71, 79, 80), (68, 69, 77, 76), (66, 67, 75, 74), (80, 79, 87, 88), (76, 77, 85, 84), (74, 75, 83, 82), (81, 80, 88, 89), (79, 78, 86, 87), (78, 74, 82, 86), (77, 166, 85), (75, 76, 84, 83), (89, 88, 96, 97), (87, 86, 94, 95), (86, 82, 90, 94), (85, 166, 93), (83, 84, 92, 91), (88, 87, 95, 96), (84, 85, 93, 92), (82, 83, 91, 90), (96, 95, 103, 104), (92, 93, 101, 100), (90, 91, 99, 98), (97, 96, 104, 105), (95, 94, 102, 103), (94, 90, 98, 102), (93, 166, 101), (91, 92, 100, 99), (105, 104, 112, 113), (103, 102, 110, 111), (102, 98, 106, 110), (101, 166, 109), (99, 100, 108, 107), (104, 103, 111, 112), (100, 101, 109, 108), (98, 99, 107, 106), (112, 111, 119, 120), (108, 109, 117, 116), (106, 107, 115, 114), (113, 112, 120, 121), (111, 110, 118, 119), (110, 106, 114, 118), (109, 166, 117), (107, 108, 116, 115), (119, 118, 126, 127), (118, 114, 122, 126), (117, 166, 125), (115, 116, 124, 123), (120, 119, 127, 128), (116, 117, 125, 124), (114, 115, 123, 122), (121, 120, 128, 129), (124, 125, 133, 132), (122, 123, 131, 130), (129, 128, 136, 137), (127, 126, 134, 135), (126, 122, 130, 134), (125, 166, 133), (123, 124, 132, 131), (128, 127, 135, 136), (133, 166, 141), (131, 132, 140, 139), (136, 135, 143, 144), (132, 133, 141, 140), (130, 131, 139, 138), (137, 136, 144, 145), (135, 134, 142, 143), (134, 130, 138, 142), (138, 139, 147, 146), (145, 144, 152, 153), (143, 142, 150, 151), (142, 138, 146, 150), (141, 166, 149), (139, 140, 148, 147), (144, 143, 151, 152), (140, 141, 149, 148), (147, 148, 156, 155), (152, 151, 159, 160), (148, 149, 157, 156), (146, 147, 155, 154), (153, 152, 160, 161), (151, 150, 158, 159), (150, 146, 154, 158), (149, 166, 157), (154, 155, 163, 162), (161, 160, 169, 170), (159, 158, 167, 168), (158, 154, 162, 167), (157, 166, 165), (155, 156, 164, 163), (160, 159, 168, 169), (156, 157, 165, 164), (163, 164, 173, 172), (169, 168, 176, 177), (164, 165, 174, 173), (162, 163, 172, 171), (170, 169, 177, 178), (168, 167, 175, 176), (167, 162, 171, 175), (165, 166, 174), (178, 177, 185, 186), (176, 175, 183, 184), (175, 171, 179, 183), (174, 166, 182), (172, 173, 181, 180), (177, 176, 184, 185), (173, 174, 182, 181), (171, 172, 180, 179), (185, 184, 192, 193), (181, 182, 190, 189), (179, 180, 188, 187), (186, 185, 193, 194), (184, 183, 191, 192), (183, 179, 187, 191), (182, 166, 190), (180, 181, 189, 188), (194, 193, 201, 202), (192, 191, 199, 200), (191, 187, 195, 199), (190, 166, 198), (188, 189, 197, 196), (193, 192, 200, 201), (189, 190, 198, 197), (187, 188, 196, 195), (201, 200, 208, 209), (197, 198, 206, 205), (195, 196, 204, 203), (202, 201, 209, 210), (200, 199, 207, 208), (199, 195, 203, 207), (198, 166, 206), (196, 197, 205, 204), (208, 207, 215, 216), (207, 203, 211, 215), (206, 166, 214), (204, 205, 213, 212), (209, 208, 216, 217), (205, 206, 214, 213), (203, 204, 212, 211), (210, 209, 217, 218), (213, 214, 222, 221), (211, 212, 220, 219), (218, 217, 225, 226), (216, 215, 223, 224), (215, 211, 219, 223), (214, 166, 222), (212, 213, 221, 220), (217, 216, 224, 225), (223, 219, 227, 231), (222, 166, 230), (220, 221, 229, 228), (225, 224, 232, 233), (221, 222, 230, 229), (219, 220, 228, 227), (226, 225, 233, 234), (224, 223, 231, 232), (229, 230, 238, 237), (227, 228, 236, 235), (234, 233, 241, 242), (232, 231, 239, 240), (231, 227, 235, 239), (230, 166, 238), (228, 229, 237, 236), (233, 232, 240, 241), (238, 166, 246), (236, 237, 245, 244), (241, 240, 248, 249), (237, 238, 246, 245), (235, 236, 244, 243), (242, 241, 249, 250), (240, 239, 247, 248), (239, 235, 243, 247), (243, 244, 252, 251), (250, 249, 257, 258), (248, 247, 255, 256), (247, 243, 251, 255), (246, 166, 254), (244, 245, 253, 252), (249, 248, 256, 257), (245, 246, 254, 253), (252, 253, 261, 260), (257, 256, 264, 265), (253, 254, 262, 261), (251, 252, 260, 259), (258, 257, 265, 266), (256, 255, 263, 264), (255, 251, 259, 263), (254, 166, 262), (259, 260, 268, 267), (266, 265, 273, 274), (264, 263, 271, 272), (263, 259, 267, 271), (262, 166, 270), (260, 261, 269, 268), (265, 264, 272, 273), (261, 262, 270, 269), (268, 269, 276, 275), (273, 272, 24, 25), (269, 270, 277, 276), (267, 268, 275, 10), (274, 273, 25, 278), (272, 271, 23, 24), (271, 267, 10, 23), (270, 166, 277), (280, 284, 282, 279), (279, 0, 286, 285), (0, 281, 287, 302, 301, 286), (281, 280, 288, 287), (280, 279, 285, 288), (280, 281, 290, 289), (281, 1, 291, 304, 303, 290), (1, 284, 292, 291), (284, 280, 289, 292), (284, 1, 294, 293), (1, 283, 295, 306, 305, 294), (283, 282, 296, 295), (282, 284, 293, 296), (282, 283, 298, 297), (283, 0, 299, 308, 307, 298), (0, 279, 300, 299), (279, 282, 297, 300), (311, 309, 313, 315), (309, 317, 318, 310), (310, 318, 333, 334, 319, 312), (312, 319, 320, 311), (311, 320, 317, 309), (311, 321, 322, 312), (312, 322, 335, 336, 323, 316), (316, 323, 324, 315), (315, 324, 321, 311), (315, 325, 326, 316), (316, 326, 337, 338, 327, 314), (314, 327, 328, 313), (313, 328, 325, 315), (313, 329, 330, 314), (314, 330, 339, 340, 331, 310), (310, 331, 332, 309), (309, 332, 329, 313), (281, 0, 310, 312), (1, 281, 312, 316), (283, 1, 316, 314), (0, 283, 314, 310), (285, 286, 318, 317), (288, 285, 317, 320), (302, 287, 319, 334), (287, 288, 320, 319), (289, 290, 322, 321), (292, 289, 321, 324), (304, 291, 323, 336), (291, 292, 324, 323), (293, 294, 326, 325), (296, 293, 325, 328), (306, 295, 327, 338), (295, 296, 328, 327), (297, 298, 330, 329), (300, 297, 329, 332), (308, 299, 331, 340), (299, 300, 332, 331), (286, 301, 333, 318), (301, 302, 334, 333), (290, 303, 335, 322), (303, 304, 336, 335), (294, 305, 337, 326), (305, 306, 338, 337), (298, 307, 339, 330), (307, 308, 340, 339), (330, 339, 340, 331, 332, 329), (320, 317, 318, 333, 334, 319), (322, 335, 336, 323, 324, 321), (326, 337, 338, 327, 328, 325)])
me_cube_003.polygons.foreach_set('use_smooth', [1, 1, 1, 1, 1, 1, 1, 1, 1, 1, 1, 1, 1, 1, 1, 1, 1, 1, 1, 1, 1, 1, 1, 1, 1, 1, 1, 1, 1, 1, 1, 1, 1, 1, 1, 1, 1, 1, 1, 1, 1, 1, 1, 1, 1, 1, 1, 1, 1, 1, 1, 1, 1, 1, 1, 1, 1, 1, 1, 1, 1, 1, 1, 1, 1, 1, 1, 1, 1, 1, 1, 1, 1, 1, 1, 1, 1, 1, 1, 1, 1, 1, 1, 1, 1, 1, 1, 1, 1, 1, 1, 1, 1, 1, 1, 1, 1, 1, 1, 1, 1, 1, 1, 1, 1, 1, 1, 1, 1, 1, 1, 1, 1, 1, 1, 1, 1, 1, 1, 1, 1, 1, 1, 1, 1, 1, 1, 1, 1, 1, 1, 1, 1, 1, 1, 1, 1, 1, 1, 1, 1, 1, 1, 1, 1, 1, 1, 1, 1, 1, 1, 1, 1, 1, 1, 1, 1, 1, 1, 1, 1, 1, 1, 1, 1, 1, 1, 1, 1, 1, 1, 1, 1, 1, 1, 1, 1, 1, 1, 1, 1, 1, 1, 1, 1, 1, 1, 1, 1, 1, 1, 1, 1, 1, 1, 1, 1, 1, 1, 1, 1, 1, 1, 1, 1, 1, 1, 1, 1, 1, 1, 1, 1, 1, 1, 1, 1, 1, 1, 1, 1, 1, 1, 1, 1, 1, 1, 1, 1, 1, 1, 1, 1, 1, 1, 1, 1, 1, 1, 1, 1, 1, 1, 1, 1, 1, 1, 1, 1, 1, 1, 1, 1, 1, 1, 1, 1, 1, 1, 1, 1, 1, 1, 1, 1, 1, 1, 1, 1, 1, 1, 1, 1, 1, 1, 1, 1, 1, 1, 1, 1, 1, 1, 1, 1, 1, 1, 1, 1, 1, 1, 1, 1, 1, 1, 1, 1, 1, 1, 1, 1, 1, 1, 1, 1, 1, 1, 1, 1, 1, 1, 1, 1, 1, 1, 1, 1, 1, 1, 1, 1, 1, 1, 1, 1, 1, 1, 1, 1, 1, 1, 1, 1, 1, 1, 1, 1, 1, 1, 0, 0, 0, 0])
me_cube_003.polygons.foreach_set('material_index', [0, 0, 0, 0, 0, 0, 0, 0, 0, 0, 0, 0, 0, 0, 0, 0, 0, 0, 0, 0, 0, 0, 0, 0, 0, 0, 0, 0, 0, 0, 0, 0, 0, 0, 0, 0, 0, 0, 0, 0, 0, 0, 0, 0, 0, 0, 0, 0, 0, 0, 0, 0, 0, 0, 0, 0, 0, 0, 0, 0, 0, 0, 0, 0, 0, 0, 0, 0, 0, 0, 0, 0, 0, 0, 0, 0, 0, 0, 0, 0, 0, 0, 0, 0, 0, 0, 0, 0, 0, 0, 0, 0, 0, 0, 0, 0, 0, 0, 0, 0, 0, 0, 0, 0, 0, 0, 0, 0, 0, 0, 0, 0, 0, 0, 0, 0, 0, 0, 0, 0, 0, 0, 0, 0, 0, 0, 0, 0, 0, 0, 0, 0, 0, 0, 0, 0, 0, 0, 0, 0, 0, 0, 0, 0, 0, 0, 0, 0, 0, 0, 0, 0, 0, 0, 0, 0, 0, 0, 0, 0, 0, 0, 0, 0, 0, 0, 0, 0, 0, 0, 0, 0, 0, 0, 0, 0, 0, 0, 0, 0, 0, 0, 0, 0, 0, 0, 0, 0, 0, 0, 0, 0, 0, 0, 0, 0, 0, 0, 0, 0, 0, 0, 0, 0, 0, 0, 0, 0, 0, 0, 0, 0, 0, 0, 0, 0, 0, 0, 0, 0, 0, 0, 0, 0, 0, 0, 0, 0, 0, 0, 0, 0, 0, 0, 0, 0, 0, 0, 0, 0, 0, 0, 0, 0, 0, 0, 0, 0, 0, 0, 0, 0, 0, 0, 0, 0, 0, 0, 0, 0, 0, 0, 0, 0, 0, 0, 0, 0, 0, 0, 0, 0, 0, 0, 0, 0, 0, 0, 0, 0, 0, 0, 0, 0, 0, 0, 0, 0, 0, 0, 0, 0, 0, 0, 0, 0, 0, 0, 0, 0, 0, 0, 0, 0, 0, 0, 0, 0, 0, 0, 0, 0, 0, 0, 0, 0, 0, 0, 0, 0, 0, 0, 0, 0, 0, 0, 0, 0, 0, 0, 0, 0, 0, 0, 0, 0, 0, 0, 0, 1, 1, 1, 1])
_uv = me_cube_003.uv_layers.new(name='UVMap')
_uv.uv.foreach_set('vector', [0.625, 0.75, 0.875, 0.75, 0.875, 0.75, 0.625, 0.75, 0.6791, 0.6959, 0.6791, 0.5541, 0.6791, 0.5541, 0.6791, 0.6959, 0.625, 0.75, 0.625, 0.5, 0.625, 0.5, 0.625, 0.75, 0.875, 0.75, 0.875, 0.5, 0.875, 0.5, 0.875, 0.75, 0.625, 0.5, 0.625, 0.75, 0.625, 0.75, 0.625, 0.5, 0.8209, 0.6959, 0.8209, 0.5541, 0.875, 0.5, 0.875, 0.75, 0.8209, 0.5541, 0.6791, 0.5541, 0.625, 0.5, 0.875, 0.5, 0.6791, 0.5541, 0.6791, 0.6959, 0.625, 0.75, 0.625, 0.5, 0.6791, 0.6959, 0.8209, 0.6959, 0.875, 0.75, 0.625, 0.75, 0.8209, 0.5541, 0.8209, 0.6959, 0.8209, 0.6959, 0.8209, 0.5541, 0.8209, 0.6959, 0.6791, 0.6959, 0.6791, 0.6959, 0.8209, 0.6959, 0.6791, 0.5541, 0.8209, 0.5541, 0.8209, 0.5541, 0.6791, 0.5541, 0.75, 0.6875, 0.75, 0.75, 0.7188, 0.75, 0.7188, 0.6875, 0.75, 0.5, 0.75, 0.5625, 0.7188, 0.5625, 0.7188, 0.5, 0.8209, 0.6959, 0.6791, 0.6959, 0.6791, 0.5541, 0.8209, 0.5541, 0.75, 0.625, 0.75, 0.6875, 0.7188, 0.6875, 0.7188, 0.625, 0.625, 0.5, 0.625, 0.25, 0.625, 0.25, 0.625, 0.5, 0.625, 0.75, 0.625, 0.5, 0.625, 0.5, 0.625, 0.75, 0.625, 0.25, 0.625, 0.0, 0.625, 0.0, 0.625, 0.25, 0.625, 1.0, 0.625, 0.75, 0.625, 0.75, 0.625, 1.0, 0.875, 0.5, 0.625, 0.5, 0.625, 0.5, 0.875, 0.5, 0.625, 0.25, 0.625, 0.0, 0.625, 0.0, 0.625, 0.25, 0.625, 1.0, 0.625, 0.75, 0.625, 0.75, 0.625, 1.0, 0.625, 0.5, 0.625, 0.25, 0.625, 0.25, 0.625, 0.5, 0.75, 0.9375, 0.7344, 1.0, 0.7188, 0.9375, 0.75, 0.8125, 0.75, 0.875, 0.7188, 0.875, 0.7188, 0.8125, 0.75, 0.5625, 0.75, 0.625, 0.7188, 0.625, 0.7188, 0.5625, 0.75, 0.875, 0.75, 0.9375, 0.7188, 0.9375, 0.7188, 0.875, 0.75, 0.75, 0.75, 0.8125, 0.7188, 0.8125, 0.7188, 0.75, 0.7188, 0.6875, 0.7188, 0.75, 0.6875, 0.75, 0.6875, 0.6875, 0.7188, 0.9375, 0.7031, 1.0, 0.6875, 0.9375, 0.7188, 0.8125, 0.7188, 0.875, 0.6875, 0.875, 0.6875, 0.8125, 0.7188, 0.5625, 0.7188, 0.625, 0.6875, 0.625, 0.6875, 0.5625, 0.7188, 0.875, 0.7188, 0.9375, 0.6875, 0.9375, 0.6875, 0.875, 0.7188, 0.75, 0.7188, 0.8125, 0.6875, 0.8125, 0.6875, 0.75, 0.7188, 0.5, 0.7188, 0.5625, 0.6875, 0.5625, 0.6875, 0.5, 0.7188, 0.625, 0.7188, 0.6875, 0.6875, 0.6875, 0.6875, 0.625, 0.6875, 0.875, 0.6875, 0.9375, 0.6562, 0.9375, 0.6562, 0.875, 0.6875, 0.75, 0.6875, 0.8125, 0.6562, 0.8125, 0.6562, 0.75, 0.6875, 0.5, 0.6875, 0.5625, 0.6562, 0.5625, 0.6562, 0.5, 0.6875, 0.625, 0.6875, 0.6875, 0.6562, 0.6875, 0.6562, 0.625, 0.6875, 0.6875, 0.6875, 0.75, 0.6562, 0.75, 0.6562, 0.6875, 0.6875, 0.9375, 0.6719, 1.0, 0.6562, 0.9375, 0.6875, 0.8125, 0.6875, 0.875, 0.6562, 0.875, 0.6562, 0.8125, 0.6875, 0.5625, 0.6875, 0.625, 0.6562, 0.625, 0.6562, 0.5625, 0.6562, 0.9375, 0.6406, 1.0, 0.625, 0.9375, 0.6562, 0.8125, 0.6562, 0.875, 0.625, 0.875, 0.625, 0.8125, 0.6562, 0.5625, 0.6562, 0.625, 0.625, 0.625, 0.625, 0.5625, 0.6562, 0.875, 0.6562, 0.9375, 0.625, 0.9375, 0.625, 0.875, 0.6562, 0.75, 0.6562, 0.8125, 0.625, 0.8125, 0.625, 0.75, 0.6562, 0.5, 0.6562, 0.5625, 0.625, 0.5625, 0.625, 0.5, 0.6562, 0.625, 0.6562, 0.6875, 0.625, 0.6875, 0.625, 0.625, 0.6562, 0.6875, 0.6562, 0.75, 0.625, 0.75, 0.625, 0.6875, 0.625, 0.75, 0.625, 0.8125, 0.5938, 0.8125, 0.5938, 0.75, 0.625, 0.5, 0.625, 0.5625, 0.5938, 0.5625, 0.5938, 0.5, 0.625, 0.625, 0.625, 0.6875, 0.5938, 0.6875, 0.5938, 0.625, 0.625, 0.6875, 0.625, 0.75, 0.5938, 0.75, 0.5938, 0.6875, 0.625, 0.9375, 0.6094, 1.0, 0.5938, 0.9375, 0.625, 0.8125, 0.625, 0.875, 0.5938, 0.875, 0.5938, 0.8125, 0.625, 0.5625, 0.625, 0.625, 0.5938, 0.625, 0.5938, 0.5625, 0.625, 0.875, 0.625, 0.9375, 0.5938, 0.9375, 0.5938, 0.875, 0.5938, 0.8125, 0.5938, 0.875, 0.5625, 0.875, 0.5625, 0.8125, 0.5938, 0.5625, 0.5938, 0.625, 0.5625, 0.625, 0.5625, 0.5625, 0.5938, 0.875, 0.5938, 0.9375, 0.5625, 0.9375, 0.5625, 0.875, 0.5938, 0.75, 0.5938, 0.8125, 0.5625, 0.8125, 0.5625, 0.75, 0.5938, 0.5, 0.5938, 0.5625, 0.5625, 0.5625, 0.5625, 0.5, 0.5938, 0.625, 0.5938, 0.6875, 0.5625, 0.6875, 0.5625, 0.625, 0.5938, 0.6875, 0.5938, 0.75, 0.5625, 0.75, 0.5625, 0.6875, 0.5938, 0.9375, 0.5781, 1.0, 0.5625, 0.9375, 0.5625, 0.5, 0.5625, 0.5625, 0.5312, 0.5625, 0.5312, 0.5, 0.5625, 0.625, 0.5625, 0.6875, 0.5312, 0.6875, 0.5312, 0.625, 0.5625, 0.6875, 0.5625, 0.75, 0.5312, 0.75, 0.5312, 0.6875, 0.5625, 0.9375, 0.5469, 1.0, 0.5312, 0.9375, 0.5625, 0.8125, 0.5625, 0.875, 0.5312, 0.875, 0.5312, 0.8125, 0.5625, 0.5625, 0.5625, 0.625, 0.5312, 0.625, 0.5312, 0.5625, 0.5625, 0.875, 0.5625, 0.9375, 0.5312, 0.9375, 0.5312, 0.875, 0.5625, 0.75, 0.5625, 0.8125, 0.5312, 0.8125, 0.5312, 0.75, 0.5312, 0.5625, 0.5312, 0.625, 0.5, 0.625, 0.5, 0.5625, 0.5312, 0.875, 0.5312, 0.9375, 0.5, 0.9375, 0.5, 0.875, 0.5312, 0.75, 0.5312, 0.8125, 0.5, 0.8125, 0.5, 0.75, 0.5312, 0.5, 0.5312, 0.5625, 0.5, 0.5625, 0.5, 0.5, 0.5312, 0.625, 0.5312, 0.6875, 0.5, 0.6875, 0.5, 0.625, 0.5312, 0.6875, 0.5312, 0.75, 0.5, 0.75, 0.5, 0.6875, 0.5312, 0.9375, 0.5156, 1.0, 0.5, 0.9375, 0.5312, 0.8125, 0.5312, 0.875, 0.5, 0.875, 0.5, 0.8125, 0.5, 0.5, 0.5, 0.5625, 0.4688, 0.5625, 0.4687, 0.5, 0.5, 0.625, 0.5, 0.6875, 0.4687, 0.6875, 0.4688, 0.625, 0.5, 0.6875, 0.5, 0.75, 0.4688, 0.75, 0.4687, 0.6875, 0.5, 0.9375, 0.4844, 1.0, 0.4688, 0.9375, 0.5, 0.8125, 0.5, 0.875, 0.4688, 0.875, 0.4688, 0.8125, 0.5, 0.5625, 0.5, 0.625, 0.4688, 0.625, 0.4688, 0.5625, 0.5, 0.875, 0.5, 0.9375, 0.4688, 0.9375, 0.4688, 0.875, 0.5, 0.75, 0.5, 0.8125, 0.4688, 0.8125, 0.4688, 0.75, 0.4688, 0.5625, 0.4688, 0.625, 0.4375, 0.625, 0.4375, 0.5625, 0.4688, 0.875, 0.4688, 0.9375, 0.4375, 0.9375, 0.4375, 0.875, 0.4688, 0.75, 0.4688, 0.8125, 0.4375, 0.8125, 0.4375, 0.75, 0.4687, 0.5, 0.4688, 0.5625, 0.4375, 0.5625, 0.4375, 0.5, 0.4688, 0.625, 0.4687, 0.6875, 0.4375, 0.6875, 0.4375, 0.625, 0.4687, 0.6875, 0.4688, 0.75, 0.4375, 0.75, 0.4375, 0.6875, 0.4688, 0.9375, 0.4531, 1.0, 0.4375, 0.9375, 0.4688, 0.8125, 0.4688, 0.875, 0.4375, 0.875, 0.4375, 0.8125, 0.4375, 0.5, 0.4375, 0.5625, 0.4062, 0.5625, 0.4062, 0.5, 0.4375, 0.625, 0.4375, 0.6875, 0.4062, 0.6875, 0.4062, 0.625, 0.4375, 0.6875, 0.4375, 0.75, 0.4062, 0.75, 0.4062, 0.6875, 0.4375, 0.9375, 0.4219, 1.0, 0.4062, 0.9375, 0.4375, 0.8125, 0.4375, 0.875, 0.4062, 0.875, 0.4062, 0.8125, 0.4375, 0.5625, 0.4375, 0.625, 0.4062, 0.625, 0.4062, 0.5625, 0.4375, 0.875, 0.4375, 0.9375, 0.4062, 0.9375, 0.4062, 0.875, 0.4375, 0.75, 0.4375, 0.8125, 0.4062, 0.8125, 0.4062, 0.75, 0.4062, 0.5625, 0.4062, 0.625, 0.375, 0.625, 0.375, 0.5625, 0.4062, 0.875, 0.4062, 0.9375, 0.375, 0.9375, 0.375, 0.875, 0.4062, 0.75, 0.4062, 0.8125, 0.375, 0.8125, 0.375, 0.75, 0.4062, 0.5, 0.4062, 0.5625, 0.375, 0.5625, 0.375, 0.5, 0.4062, 0.625, 0.4062, 0.6875, 0.375, 0.6875, 0.375, 0.625, 0.4062, 0.6875, 0.4062, 0.75, 0.375, 0.75, 0.375, 0.6875, 0.4062, 0.9375, 0.3906, 1.0, 0.375, 0.9375, 0.4062, 0.8125, 0.4062, 0.875, 0.375, 0.875, 0.375, 0.8125, 0.375, 0.625, 0.375, 0.6875, 0.3438, 0.6875, 0.3438, 0.625, 0.375, 0.6875, 0.375, 0.75, 0.3438, 0.75, 0.3438, 0.6875, 0.375, 0.9375, 0.3594, 1.0, 0.3438, 0.9375, 0.375, 0.8125, 0.375, 0.875, 0.3438, 0.875, 0.3438, 0.8125, 0.375, 0.5625, 0.375, 0.625, 0.3438, 0.625, 0.3438, 0.5625, 0.375, 0.875, 0.375, 0.9375, 0.3438, 0.9375, 0.3438, 0.875, 0.375, 0.75, 0.375, 0.8125, 0.3438, 0.8125, 0.3438, 0.75, 0.375, 0.5, 0.375, 0.5625, 0.3438, 0.5625, 0.3437, 0.5, 0.3438, 0.875, 0.3438, 0.9375, 0.3125, 0.9375, 0.3125, 0.875, 0.3438, 0.75, 0.3438, 0.8125, 0.3125, 0.8125, 0.3125, 0.75, 0.3437, 0.5, 0.3438, 0.5625, 0.3125, 0.5625, 0.3125, 0.5, 0.3438, 0.625, 0.3438, 0.6875, 0.3125, 0.6875, 0.3125, 0.625, 0.3438, 0.6875, 0.3438, 0.75, 0.3125, 0.75, 0.3125, 0.6875, 0.3438, 0.9375, 0.3281, 1.0, 0.3125, 0.9375, 0.3438, 0.8125, 0.3438, 0.875, 0.3125, 0.875, 0.3125, 0.8125, 0.3438, 0.5625, 0.3438, 0.625, 0.3125, 0.625, 0.3125, 0.5625, 0.3125, 0.9375, 0.2969, 1.0, 0.2812, 0.9375, 0.3125, 0.8125, 0.3125, 0.875, 0.2812, 0.875, 0.2812, 0.8125, 0.3125, 0.5625, 0.3125, 0.625, 0.2812, 0.625, 0.2812, 0.5625, 0.3125, 0.875, 0.3125, 0.9375, 0.2812, 0.9375, 0.2812, 0.875, 0.3125, 0.75, 0.3125, 0.8125, 0.2812, 0.8125, 0.2812, 0.75, 0.3125, 0.5, 0.3125, 0.5625, 0.2812, 0.5625, 0.2812, 0.5, 0.3125, 0.625, 0.3125, 0.6875, 0.2812, 0.6875, 0.2812, 0.625, 0.3125, 0.6875, 0.3125, 0.75, 0.2812, 0.75, 0.2812, 0.6875, 0.2812, 0.75, 0.2812, 0.8125, 0.25, 0.8125, 0.25, 0.75, 0.2812, 0.5, 0.2812, 0.5625, 0.25, 0.5625, 0.25, 0.5, 0.2812, 0.625, 0.2812, 0.6875, 0.25, 0.6875, 0.25, 0.625, 0.2812, 0.6875, 0.2812, 0.75, 0.25, 0.75, 0.25, 0.6875, 0.2812, 0.9375, 0.2656, 1.0, 0.25, 0.9375, 0.2812, 0.8125, 0.2812, 0.875, 0.25, 0.875, 0.25, 0.8125, 0.2812, 0.5625, 0.2812, 0.625, 0.25, 0.625, 0.25, 0.5625, 0.2812, 0.875, 0.2812, 0.9375, 0.25, 0.9375, 0.25, 0.875, 0.25, 0.8125, 0.25, 0.875, 0.2188, 0.875, 0.2188, 0.8125, 0.25, 0.5625, 0.25, 0.625, 0.2188, 0.625, 0.2188, 0.5625, 0.25, 0.875, 0.25, 0.9375, 0.2188, 0.9375, 0.2188, 0.875, 0.25, 0.75, 0.25, 0.8125, 0.2188, 0.8125, 0.2188, 0.75, 0.25, 0.5, 0.25, 0.5625, 0.2188, 0.5625, 0.2187, 0.5, 0.25, 0.625, 0.25, 0.6875, 0.2188, 0.6875, 0.2188, 0.625, 0.25, 0.6875, 0.25, 0.75, 0.2188, 0.75, 0.2188, 0.6875, 0.25, 0.9375, 0.2344, 1.0, 0.2188, 0.9375, 0.2188, 0.75, 0.2188, 0.8125, 0.1875, 0.8125, 0.1875, 0.75, 0.2187, 0.5, 0.2188, 0.5625, 0.1875, 0.5625, 0.1875, 0.5, 0.2188, 0.625, 0.2188, 0.6875, 0.1875, 0.6875, 0.1875, 0.625, 0.2188, 0.6875, 0.2188, 0.75, 0.1875, 0.75, 0.1875, 0.6875, 0.2188, 0.9375, 0.2031, 1.0, 0.1875, 0.9375, 0.2188, 0.8125, 0.2188, 0.875, 0.1875, 0.875, 0.1875, 0.8125, 0.2188, 0.5625, 0.2188, 0.625, 0.1875, 0.625, 0.1875, 0.5625, 0.2188, 0.875, 0.2188, 0.9375, 0.1875, 0.9375, 0.1875, 0.875, 0.1875, 0.8125, 0.1875, 0.875, 0.1562, 0.875, 0.1562, 0.8125, 0.1875, 0.5625, 0.1875, 0.625, 0.1563, 0.625, 0.1562, 0.5625, 0.1875, 0.875, 0.1875, 0.9375, 0.1563, 0.9375, 0.1562, 0.875, 0.1875, 0.75, 0.1875, 0.8125, 0.1562, 0.8125, 0.1562, 0.75, 0.1875, 0.5, 0.1875, 0.5625, 0.1562, 0.5625, 0.1562, 0.5, 0.1875, 0.625, 0.1875, 0.6875, 0.1562, 0.6875, 0.1563, 0.625, 0.1875, 0.6875, 0.1875, 0.75, 0.1562, 0.75, 0.1562, 0.6875, 0.1875, 0.9375, 0.1719, 1.0, 0.1563, 0.9375, 0.1562, 0.5, 0.1562, 0.5625, 0.125, 0.5625, 0.125, 0.5, 0.1563, 0.625, 0.1562, 0.6875, 0.125, 0.6875, 0.125, 0.625, 0.1562, 0.6875, 0.1562, 0.75, 0.125, 0.75, 0.125, 0.6875, 0.1563, 0.9375, 0.1406, 1.0, 0.125, 0.9375, 0.1562, 0.8125, 0.1562, 0.875, 0.125, 0.875, 0.125, 0.8125, 0.1562, 0.5625, 0.1563, 0.625, 0.125, 0.625, 0.125, 0.5625, 0.1562, 0.875, 0.1563, 0.9375, 0.125, 0.9375, 0.125, 0.875, 0.1562, 0.75, 0.1562, 0.8125, 0.125, 0.8125, 0.125, 0.75, 0.125, 0.5625, 0.125, 0.625, 0.09375, 0.625, 0.09375, 0.5625, 0.125, 0.875, 0.125, 0.9375, 0.09375, 0.9375, 0.09375, 0.875, 0.125, 0.75, 0.125, 0.8125, 0.09375, 0.8125, 0.09375, 0.75, 0.125, 0.5, 0.125, 0.5625, 0.09375, 0.5625, 0.09375, 0.5, 0.125, 0.625, 0.125, 0.6875, 0.09375, 0.6875, 0.09375, 0.625, 0.125, 0.6875, 0.125, 0.75, 0.09375, 0.75, 0.09375, 0.6875, 0.125, 0.9375, 0.1094, 1.0, 0.09375, 0.9375, 0.125, 0.8125, 0.125, 0.875, 0.09375, 0.875, 0.09375, 0.8125, 0.09375, 0.5, 0.09375, 0.5625, 0.0625, 0.5625, 0.0625, 0.5, 0.09375, 0.625, 0.09375, 0.6875, 0.0625, 0.6875, 0.0625, 0.625, 0.09375, 0.6875, 0.09375, 0.75, 0.0625, 0.75, 0.0625, 0.6875, 0.09375, 0.9375, 0.07812, 1.0, 0.0625, 0.9375, 0.09375, 0.8125, 0.09375, 0.875, 0.0625, 0.875, 0.0625, 0.8125, 0.09375, 0.5625, 0.09375, 0.625, 0.0625, 0.625, 0.0625, 0.5625, 0.09375, 0.875, 0.09375, 0.9375, 0.0625, 0.9375, 0.0625, 0.875, 0.09375, 0.75, 0.09375, 0.8125, 0.0625, 0.8125, 0.0625, 0.75, 0.0625, 0.5625, 0.0625, 0.625, 0.03125, 0.625, 0.03125, 0.5625, 0.0625, 0.875, 0.0625, 0.9375, 0.03125, 0.9375, 0.03125, 0.875, 0.0625, 0.75, 0.0625, 0.8125, 0.03125, 0.8125, 0.03125, 0.75, 0.0625, 0.5, 0.0625, 0.5625, 0.03125, 0.5625, 0.03125, 0.5, 0.0625, 0.625, 0.0625, 0.6875, 0.03125, 0.6875, 0.03125, 0.625, 0.0625, 0.6875, 0.0625, 0.75, 0.03125, 0.75, 0.03125, 0.6875, 0.0625, 0.9375, 0.04687, 1.0, 0.03125, 0.9375, 0.0625, 0.8125, 0.0625, 0.875, 0.03125, 0.875, 0.03125, 0.8125, 0.03125, 0.625, 0.03125, 0.6875, 0.0, 0.6875, 0.0, 0.625, 0.03125, 0.6875, 0.03125, 0.75, 0.0, 0.75, 0.0, 0.6875, 0.03125, 0.9375, 0.01562, 1.0, 0.0, 0.9375, 0.03125, 0.8125, 0.03125, 0.875, 0.0, 0.875, 0.0, 0.8125, 0.03125, 0.5625, 0.03125, 0.625, 0.0, 0.625, 0.0, 0.5625, 0.03125, 0.875, 0.03125, 0.9375, 0.0, 0.9375, 0.0, 0.875, 0.03125, 0.75, 0.03125, 0.8125, 0.0, 0.8125, 0.0, 0.75, 0.03125, 0.5, 0.03125, 0.5625, 0.0, 0.5625, 0.0, 0.5, 1.0, 0.875, 1.0, 0.9375, 0.9688, 0.9375, 0.9687, 0.875, 1.0, 0.75, 1.0, 0.8125, 0.9687, 0.8125, 0.9688, 0.75, 1.0, 0.5, 1.0, 0.5625, 0.9687, 0.5625, 0.9687, 0.5, 1.0, 0.625, 1.0, 0.6875, 0.9687, 0.6875, 0.9688, 0.625, 1.0, 0.6875, 1.0, 0.75, 0.9688, 0.75, 0.9687, 0.6875, 1.0, 0.9375, 0.9844, 1.0, 0.9688, 0.9375, 1.0, 0.8125, 1.0, 0.875, 0.9687, 0.875, 0.9687, 0.8125, 1.0, 0.5625, 1.0, 0.625, 0.9688, 0.625, 0.9687, 0.5625, 0.9687, 0.6875, 0.9688, 0.75, 0.9375, 0.75, 0.9375, 0.6875, 0.9688, 0.9375, 0.9531, 1.0, 0.9375, 0.9375, 0.9687, 0.8125, 0.9687, 0.875, 0.9375, 0.875, 0.9375, 0.8125, 0.9687, 0.5625, 0.9688, 0.625, 0.9375, 0.625, 0.9375, 0.5625, 0.9687, 0.875, 0.9688, 0.9375, 0.9375, 0.9375, 0.9375, 0.875, 0.9688, 0.75, 0.9687, 0.8125, 0.9375, 0.8125, 0.9375, 0.75, 0.9687, 0.5, 0.9687, 0.5625, 0.9375, 0.5625, 0.9375, 0.5, 0.9688, 0.625, 0.9687, 0.6875, 0.9375, 0.6875, 0.9375, 0.625, 0.9375, 0.875, 0.9375, 0.9375, 0.9062, 0.9375, 0.9062, 0.875, 0.9375, 0.75, 0.9375, 0.8125, 0.9062, 0.8125, 0.9062, 0.75, 0.9375, 0.5, 0.9375, 0.5625, 0.9062, 0.5625, 0.9062, 0.5, 0.9375, 0.625, 0.9375, 0.6875, 0.9062, 0.6875, 0.9062, 0.625, 0.9375, 0.6875, 0.9375, 0.75, 0.9062, 0.75, 0.9062, 0.6875, 0.9375, 0.9375, 0.9219, 1.0, 0.9062, 0.9375, 0.9375, 0.8125, 0.9375, 0.875, 0.9062, 0.875, 0.9062, 0.8125, 0.9375, 0.5625, 0.9375, 0.625, 0.9062, 0.625, 0.9062, 0.5625, 0.9062, 0.9375, 0.8906, 1.0, 0.875, 0.9375, 0.9062, 0.8125, 0.9062, 0.875, 0.875, 0.875, 0.875, 0.8125, 0.9062, 0.5625, 0.9062, 0.625, 0.875, 0.625, 0.875, 0.5625, 0.9062, 0.875, 0.9062, 0.9375, 0.875, 0.9375, 0.875, 0.875, 0.9062, 0.75, 0.9062, 0.8125, 0.875, 0.8125, 0.875, 0.75, 0.9062, 0.5, 0.9062, 0.5625, 0.875, 0.5625, 0.875, 0.5, 0.9062, 0.625, 0.9062, 0.6875, 0.875, 0.6875, 0.875, 0.625, 0.9062, 0.6875, 0.9062, 0.75, 0.875, 0.75, 0.875, 0.6875, 0.875, 0.75, 0.875, 0.8125, 0.8437, 0.8125, 0.8438, 0.75, 0.875, 0.5, 0.875, 0.5625, 0.8437, 0.5625, 0.8437, 0.5, 0.875, 0.625, 0.875, 0.6875, 0.8437, 0.6875, 0.8438, 0.625, 0.875, 0.6875, 0.875, 0.75, 0.8438, 0.75, 0.8437, 0.6875, 0.875, 0.9375, 0.8594, 1.0, 0.8438, 0.9375, 0.875, 0.8125, 0.875, 0.875, 0.8438, 0.875, 0.8437, 0.8125, 0.875, 0.5625, 0.875, 0.625, 0.8438, 0.625, 0.8437, 0.5625, 0.875, 0.875, 0.875, 0.9375, 0.8438, 0.9375, 0.8438, 0.875, 0.8437, 0.8125, 0.8438, 0.875, 0.8125, 0.875, 0.8125, 0.8125, 0.8437, 0.5625, 0.8438, 0.625, 0.8125, 0.625, 0.8125, 0.5625, 0.8438, 0.875, 0.8438, 0.9375, 0.8125, 0.9375, 0.8125, 0.875, 0.8438, 0.75, 0.8437, 0.8125, 0.8125, 0.8125, 0.8125, 0.75, 0.8437, 0.5, 0.8437, 0.5625, 0.8125, 0.5625, 0.8125, 0.5, 0.8438, 0.625, 0.8437, 0.6875, 0.8125, 0.6875, 0.8125, 0.625, 0.8437, 0.6875, 0.8438, 0.75, 0.8125, 0.75, 0.8125, 0.6875, 0.8438, 0.9375, 0.8281, 1.0, 0.8125, 0.9375, 0.8125, 0.75, 0.8125, 0.8125, 0.7812, 0.8125, 0.7812, 0.75, 0.8125, 0.5, 0.8125, 0.5625, 0.7812, 0.5625, 0.7812, 0.5, 0.8125, 0.625, 0.8125, 0.6875, 0.7812, 0.6875, 0.7812, 0.625, 0.8125, 0.6875, 0.8125, 0.75, 0.7812, 0.75, 0.7812, 0.6875, 0.8125, 0.9375, 0.7969, 1.0, 0.7812, 0.9375, 0.8125, 0.8125, 0.8125, 0.875, 0.7812, 0.875, 0.7812, 0.8125, 0.8125, 0.5625, 0.8125, 0.625, 0.7812, 0.625, 0.7812, 0.5625, 0.8125, 0.875, 0.8125, 0.9375, 0.7812, 0.9375, 0.7812, 0.875, 0.7812, 0.8125, 0.7812, 0.875, 0.75, 0.875, 0.75, 0.8125, 0.7812, 0.5625, 0.7812, 0.625, 0.75, 0.625, 0.75, 0.5625, 0.7812, 0.875, 0.7812, 0.9375, 0.75, 0.9375, 0.75, 0.875, 0.7812, 0.75, 0.7812, 0.8125, 0.75, 0.8125, 0.75, 0.75, 0.7812, 0.5, 0.7812, 0.5625, 0.75, 0.5625, 0.75, 0.5, 0.7812, 0.625, 0.7812, 0.6875, 0.75, 0.6875, 0.75, 0.625, 0.7812, 0.6875, 0.7812, 0.75, 0.75, 0.75, 0.75, 0.6875, 0.7812, 0.9375, 0.7656, 1.0, 0.75, 0.9375, 0.125, 0.5, 0.375, 0.5, 0.375, 0.75, 0.125, 0.75, 0.375, 0.0, 0.625, 0.0, 0.5913, 0.02922, 0.4087, 0.03243, 0.625, 0.0, 0.625, 0.25, 0.5913, 0.2208, 0.5913, 0.1569, 0.5913, 0.09307, 0.5913, 0.02922, 0.625, 0.25, 0.375, 0.25, 0.4087, 0.2176, 0.5913, 0.2208, 0.375, 0.25, 0.375, 0.0, 0.4087, 0.03243, 0.4087, 0.2176, 0.375, 0.25, 0.625, 0.25, 0.5913, 0.2792, 0.4087, 0.2824, 0.625, 0.25, 0.625, 0.5, 0.5913, 0.4708, 0.5913, 0.4069, 0.5913, 0.3431, 0.5913, 0.2792, 0.625, 0.5, 0.375, 0.5, 0.4087, 0.4676, 0.5913, 0.4708, 0.375, 0.5, 0.375, 0.25, 0.4087, 0.2824, 0.4087, 0.4676, 0.375, 0.5, 0.625, 0.5, 0.5913, 0.5292, 0.4087, 0.5324, 0.625, 0.5, 0.625, 0.75, 0.5913, 0.7208, 0.5913, 0.6569, 0.5913, 0.5931, 0.5913, 0.5292, 0.625, 0.75, 0.375, 0.75, 0.4087, 0.7176, 0.5913, 0.7208, 0.375, 0.75, 0.375, 0.5, 0.4087, 0.5324, 0.4087, 0.7176, 0.375, 0.75, 0.625, 0.75, 0.5913, 0.7792, 0.4087, 0.7824, 0.625, 0.75, 0.625, 1.0, 0.5913, 0.9708, 0.5913, 0.9069, 0.5913, 0.8431, 0.5913, 0.7792, 0.625, 1.0, 0.375, 1.0, 0.4087, 0.9676, 0.5913, 0.9708, 0.375, 1.0, 0.375, 0.75, 0.4087, 0.7824, 0.4087, 0.9676, 0.125, 0.5, 0.125, 0.75, 0.375, 0.75, 0.375, 0.5, 0.375, 0.0, 0.4087, 0.03243, 0.5913, 0.02922, 0.625, 0.0, 0.625, 0.0, 0.5913, 0.02922, 0.5913, 0.09307, 0.5913, 0.1569, 0.5913, 0.2208, 0.625, 0.25, 0.625, 0.25, 0.5913, 0.2208, 0.4087, 0.2176, 0.375, 0.25, 0.375, 0.25, 0.4087, 0.2176, 0.4087, 0.03243, 0.375, 0.0, 0.375, 0.25, 0.4087, 0.2824, 0.5913, 0.2792, 0.625, 0.25, 0.625, 0.25, 0.5913, 0.2792, 0.5913, 0.3431, 0.5913, 0.4069, 0.5913, 0.4708, 0.625, 0.5, 0.625, 0.5, 0.5913, 0.4708, 0.4087, 0.4676, 0.375, 0.5, 0.375, 0.5, 0.4087, 0.4676, 0.4087, 0.2824, 0.375, 0.25, 0.375, 0.5, 0.4087, 0.5324, 0.5913, 0.5292, 0.625, 0.5, 0.625, 0.5, 0.5913, 0.5292, 0.5913, 0.5931, 0.5913, 0.6569, 0.5913, 0.7208, 0.625, 0.75, 0.625, 0.75, 0.5913, 0.7208, 0.4087, 0.7176, 0.375, 0.75, 0.375, 0.75, 0.4087, 0.7176, 0.4087, 0.5324, 0.375, 0.5, 0.375, 0.75, 0.4087, 0.7824, 0.5913, 0.7792, 0.625, 0.75, 0.625, 0.75, 0.5913, 0.7792, 0.5913, 0.8431, 0.5913, 0.9069, 0.5913, 0.9708, 0.625, 1.0, 0.625, 1.0, 0.5913, 0.9708, 0.4087, 0.9676, 0.375, 1.0, 0.375, 1.0, 0.4087, 0.9676, 0.4087, 0.7824, 0.375, 0.75, 0.625, 0.25, 0.625, 0.0, 0.625, 0.0, 0.625, 0.25, 0.625, 0.5, 0.625, 0.25, 0.625, 0.25, 0.625, 0.5, 0.625, 0.75, 0.625, 0.5, 0.625, 0.5, 0.625, 0.75, 0.625, 1.0, 0.625, 0.75, 0.625, 0.75, 0.625, 1.0, 0.4087, 0.03243, 0.5913, 0.02922, 0.5913, 0.02922, 0.4087, 0.03243, 0.4087, 0.2176, 0.4087, 0.03243, 0.4087, 0.03243, 0.4087, 0.2176, 0.5913, 0.1569, 0.5913, 0.2208, 0.5913, 0.2208, 0.5913, 0.1569, 0.5913, 0.2208, 0.4087, 0.2176, 0.4087, 0.2176, 0.5913, 0.2208, 0.4087, 0.2824, 0.5913, 0.2792, 0.5913, 0.2792, 0.4087, 0.2824, 0.4087, 0.4676, 0.4087, 0.2824, 0.4087, 0.2824, 0.4087, 0.4676, 0.5913, 0.4069, 0.5913, 0.4708, 0.5913, 0.4708, 0.5913, 0.4069, 0.5913, 0.4708, 0.4087, 0.4676, 0.4087, 0.4676, 0.5913, 0.4708, 0.4087, 0.5324, 0.5913, 0.5292, 0.5913, 0.5292, 0.4087, 0.5324, 0.4087, 0.7176, 0.4087, 0.5324, 0.4087, 0.5324, 0.4087, 0.7176, 0.5913, 0.6569, 0.5913, 0.7208, 0.5913, 0.7208, 0.5913, 0.6569, 0.5913, 0.7208, 0.4087, 0.7176, 0.4087, 0.7176, 0.5913, 0.7208, 0.4087, 0.7824, 0.5913, 0.7792, 0.5913, 0.7792, 0.4087, 0.7824, 0.4087, 0.9676, 0.4087, 0.7824, 0.4087, 0.7824, 0.4087, 0.9676, 0.5913, 0.9069, 0.5913, 0.9708, 0.5913, 0.9708, 0.5913, 0.9069, 0.5913, 0.9708, 0.4087, 0.9676, 0.4087, 0.9676, 0.5913, 0.9708, 0.5913, 0.02922, 0.5913, 0.09307, 0.5913, 0.09307, 0.5913, 0.02922, 0.5913, 0.09307, 0.5913, 0.1569, 0.5913, 0.1569, 0.5913, 0.09307, 0.5913, 0.2792, 0.5913, 0.3431, 0.5913, 0.3431, 0.5913, 0.2792, 0.5913, 0.3431, 0.5913, 0.4069, 0.5913, 0.4069, 0.5913, 0.3431, 0.5913, 0.5292, 0.5913, 0.5931, 0.5913, 0.5931, 0.5913, 0.5292, 0.5913, 0.5931, 0.5913, 0.6569, 0.5913, 0.6569, 0.5913, 0.5931, 0.5913, 0.7792, 0.5913, 0.8431, 0.5913, 0.8431, 0.5913, 0.7792, 0.5913, 0.8431, 0.5913, 0.9069, 0.5913, 0.9069, 0.5913, 0.8431, 0.0, 0.0, 0.0, 0.0, 0.0, 0.0, 0.0, 0.0, 0.0, 0.0, 0.0, 0.0, 0.0, 0.0, 0.0, 0.0, 0.0, 0.0, 0.0, 0.0, 0.0, 0.0, 0.0, 0.0, 0.0, 0.0, 0.0, 0.0, 0.0, 0.0, 0.0, 0.0, 0.0, 0.0, 0.0, 0.0, 0.0, 0.0, 0.0, 0.0, 0.0, 0.0, 0.0, 0.0, 0.0, 0.0, 0.0, 0.0])
me_cube_003.materials.append(mat_material_002)
me_cube_003.materials.append(mat_material_006)
me_cube_003.update()
me_cube_004 = bpy.data.meshes.new('Cube.004')
me_cube_004.from_pydata([(-0.1723, -0.1723, 2.611), (-0.1723, -0.1723, 2.912), (-0.1723, 0.1723, 2.611), (-0.1723, 0.1723, 2.912), (0.1723, -0.1723, 2.611), (0.1723, -0.1723, 2.912), (0.1723, 0.1723, 2.611), (0.1723, 0.1723, 2.912), (-0.1798, -0.1798, 1.658), (-0.1798, -0.1798, 1.914), (-0.1798, 0.1798, 1.658), (-0.1798, 0.1798, 1.914), (0.1798, -0.1798, 1.658), (0.1798, -0.1798, 1.914), (0.1798, 0.1798, 1.658), (0.1798, 0.1798, 1.914), (-0.1895, -0.9237, 2.708), (-0.1895, -0.9047, 2.932), (-0.1895, -0.6758, 2.715), (-0.1895, -0.6569, 2.94), (0.1895, -0.9237, 2.708), (0.1895, -0.9047, 2.932), (0.1895, -0.6758, 2.715), (0.1895, -0.6569, 2.94), (0.1638, -0.04649, 1.722), (0.1638, -0.04649, 1.815), (0.1638, 0.04605, 1.722), (0.1638, 0.04605, 1.815), (0.2563, -0.0002204, 1.768), (-0.04728, 0.156, 1.722), (0.04525, 0.1551, 1.815), (0.04525, 0.1551, 1.722), (-0.04728, 0.156, 1.815), (-0.0001612, 0.2481, 1.768), (-0.1555, -0.05055, 1.722), (-0.1603, 0.04186, 1.815), (-0.1603, 0.04186, 1.722), (-0.1555, -0.05055, 1.815), (-0.2503, -0.009165, 1.768), (0.04496, -0.1549, 1.722), (-0.04754, -0.1571, 1.815), (-0.04754, -0.1571, 1.722), (0.04496, -0.1549, 1.815), (0.0009506, -0.2485, 1.768), (0.1638, -0.04649, 2.721), (0.1638, -0.04649, 2.813), (0.1638, 0.04605, 2.721), (0.1638, 0.04605, 2.813), (0.2563, -0.0002204, 2.767), (-0.04728, 0.156, 2.721), (0.04525, 0.1551, 2.813), (0.04525, 0.1551, 2.721), (-0.04728, 0.156, 2.813), (-0.0001612, 0.2481, 2.767), (-0.1555, -0.05055, 2.721), (-0.1603, 0.04186, 2.813), (-0.1603, 0.04186, 2.721), (-0.1555, -0.05055, 2.813), (-0.2503, -0.009165, 2.767), (0.2655, -0.7889, 2.815), (0.173, -0.7427, 2.769), (0.173, -0.8352, 2.769), (0.173, -0.7427, 2.861), (0.173, -0.8352, 2.861), (-0.04728, -0.8398, 2.731), (0.04525, -0.7473, 2.732), (0.04525, -0.8398, 2.732), (-0.04728, -0.7473, 2.731), (-0.0001612, -0.7935, 2.639), (-0.1707, -0.8413, 2.865), (-0.1756, -0.7488, 2.773), (-0.1756, -0.8413, 2.773), (-0.1707, -0.7488, 2.865), (-0.2656, -0.795, 2.824), (0.04496, -0.8398, 2.915), (-0.04754, -0.7473, 2.917), (-0.04754, -0.8398, 2.917), (0.04496, -0.7473, 2.915), (0.0009506, -0.7935, 3.008)], [], [(0, 1, 3, 2), (2, 3, 7, 6), (6, 7, 5, 4), (4, 5, 1, 0), (2, 6, 4, 0), (7, 3, 1, 5), (8, 9, 11, 10), (10, 11, 15, 14), (14, 15, 13, 12), (12, 13, 9, 8), (10, 14, 12, 8), (15, 11, 9, 13), (16, 17, 19, 18), (18, 19, 23, 22), (22, 23, 21, 20), (20, 21, 17, 16), (18, 22, 20, 16), (23, 19, 17, 21), (24, 25, 27, 26), (26, 27, 28), (29, 32, 33), (28, 25, 24), (26, 28, 24), (28, 27, 25), (31, 30, 32, 29), (33, 30, 31), (29, 33, 31), (33, 32, 30), (34, 37, 38), (36, 35, 37, 34), (38, 35, 36), (34, 38, 36), (38, 37, 35), (39, 42, 43), (41, 40, 42, 39), (43, 40, 41), (39, 43, 41), (43, 42, 40), (44, 45, 47, 46), (46, 47, 48), (49, 52, 53), (48, 45, 44), (46, 48, 44), (48, 47, 45), (51, 50, 52, 49), (53, 50, 51), (49, 53, 51), (53, 52, 50), (54, 57, 58), (56, 55, 57, 54), (58, 55, 56), (54, 58, 56), (58, 57, 55), (59, 62, 63), (64, 67, 68), (63, 62, 60, 61), (61, 59, 63), (61, 60, 59), (59, 60, 62), (66, 65, 67, 64), (68, 65, 66), (64, 68, 66), (68, 67, 65), (69, 72, 73), (71, 70, 72, 69), (73, 70, 71), (69, 73, 71), (73, 72, 70), (74, 77, 78), (76, 75, 77, 74), (78, 75, 76), (74, 78, 76), (78, 77, 75)])
me_cube_004.polygons.foreach_set('use_smooth', [True] * 73)
_uv = me_cube_004.uv_layers.new(name='UVMap')
_uv.uv.foreach_set('vector', [0.375, 0.0, 0.625, 0.0, 0.625, 0.25, 0.375, 0.25, 0.375, 0.25, 0.625, 0.25, 0.625, 0.5, 0.375, 0.5, 0.375, 0.5, 0.625, 0.5, 0.625, 0.75, 0.375, 0.75, 0.375, 0.75, 0.625, 0.75, 0.625, 1.0, 0.375, 1.0, 0.125, 0.5, 0.375, 0.5, 0.375, 0.75, 0.125, 0.75, 0.625, 0.5, 0.875, 0.5, 0.875, 0.75, 0.625, 0.75, 0.375, 0.0, 0.625, 0.0, 0.625, 0.25, 0.375, 0.25, 0.375, 0.25, 0.625, 0.25, 0.625, 0.5, 0.375, 0.5, 0.375, 0.5, 0.625, 0.5, 0.625, 0.75, 0.375, 0.75, 0.375, 0.75, 0.625, 0.75, 0.625, 1.0, 0.375, 1.0, 0.125, 0.5, 0.375, 0.5, 0.375, 0.75, 0.125, 0.75, 0.625, 0.5, 0.875, 0.5, 0.875, 0.75, 0.625, 0.75, 0.375, 0.0, 0.625, 0.0, 0.625, 0.25, 0.375, 0.25, 0.375, 0.25, 0.625, 0.25, 0.625, 0.5, 0.375, 0.5, 0.375, 0.5, 0.625, 0.5, 0.625, 0.75, 0.375, 0.75, 0.375, 0.75, 0.625, 0.75, 0.625, 1.0, 0.375, 1.0, 0.125, 0.5, 0.375, 0.5, 0.375, 0.75, 0.125, 0.75, 0.625, 0.5, 0.875, 0.5, 0.875, 0.75, 0.625, 0.75, 0.375, 0.0, 0.625, 0.0, 0.625, 0.25, 0.375, 0.25, 0.375, 0.25, 0.625, 0.25, 0.375, 0.5, 0.375, 0.25, 0.625, 0.25, 0.375, 0.5, 0.625, 0.75, 0.625, 1.0, 0.375, 1.0, 0.125, 0.5, 0.375, 0.75, 0.125, 0.75, 0.625, 0.5, 0.875, 0.5, 0.875, 0.75, 0.375, 0.0, 0.625, 0.0, 0.625, 0.25, 0.375, 0.25, 0.625, 0.75, 0.625, 1.0, 0.375, 1.0, 0.125, 0.5, 0.375, 0.75, 0.125, 0.75, 0.625, 0.5, 0.875, 0.5, 0.875, 0.75, 0.375, 0.25, 0.625, 0.25, 0.375, 0.5, 0.375, 0.0, 0.625, 0.0, 0.625, 0.25, 0.375, 0.25, 0.625, 0.75, 0.625, 1.0, 0.375, 1.0, 0.125, 0.5, 0.375, 0.75, 0.125, 0.75, 0.625, 0.5, 0.875, 0.5, 0.875, 0.75, 0.375, 0.25, 0.625, 0.25, 0.375, 0.5, 0.375, 0.0, 0.625, 0.0, 0.625, 0.25, 0.375, 0.25, 0.625, 0.75, 0.625, 1.0, 0.375, 1.0, 0.125, 0.5, 0.375, 0.75, 0.125, 0.75, 0.625, 0.5, 0.875, 0.5, 0.875, 0.75, 0.375, 0.0, 0.625, 0.0, 0.625, 0.25, 0.375, 0.25, 0.375, 0.25, 0.625, 0.25, 0.375, 0.5, 0.375, 0.25, 0.625, 0.25, 0.375, 0.5, 0.625, 0.75, 0.625, 1.0, 0.375, 1.0, 0.125, 0.5, 0.375, 0.75, 0.125, 0.75, 0.625, 0.5, 0.875, 0.5, 0.875, 0.75, 0.375, 0.0, 0.625, 0.0, 0.625, 0.25, 0.375, 0.25, 0.625, 0.75, 0.625, 1.0, 0.375, 1.0, 0.125, 0.5, 0.375, 0.75, 0.125, 0.75, 0.625, 0.5, 0.875, 0.5, 0.875, 0.75, 0.375, 0.25, 0.625, 0.25, 0.375, 0.5, 0.375, 0.0, 0.625, 0.0, 0.625, 0.25, 0.375, 0.25, 0.625, 0.75, 0.625, 1.0, 0.375, 1.0, 0.125, 0.5, 0.375, 0.75, 0.125, 0.75, 0.625, 0.5, 0.875, 0.5, 0.875, 0.75, 0.625, 0.75, 0.625, 1.0, 0.375, 1.0, 0.375, 0.25, 0.625, 0.25, 0.375, 0.5, 0.375, 0.0, 0.625, 0.0, 0.625, 0.25, 0.375, 0.25, 0.125, 0.5, 0.375, 0.75, 0.125, 0.75, 0.375, 0.25, 0.625, 0.25, 0.375, 0.5, 0.625, 0.5, 0.875, 0.5, 0.875, 0.75, 0.375, 0.0, 0.625, 0.0, 0.625, 0.25, 0.375, 0.25, 0.625, 0.75, 0.625, 1.0, 0.375, 1.0, 0.125, 0.5, 0.375, 0.75, 0.125, 0.75, 0.625, 0.5, 0.875, 0.5, 0.875, 0.75, 0.375, 0.25, 0.625, 0.25, 0.375, 0.5, 0.375, 0.0, 0.625, 0.0, 0.625, 0.25, 0.375, 0.25, 0.625, 0.75, 0.625, 1.0, 0.375, 1.0, 0.125, 0.5, 0.375, 0.75, 0.125, 0.75, 0.625, 0.5, 0.875, 0.5, 0.875, 0.75, 0.375, 0.25, 0.625, 0.25, 0.375, 0.5, 0.375, 0.0, 0.625, 0.0, 0.625, 0.25, 0.375, 0.25, 0.625, 0.75, 0.625, 1.0, 0.375, 1.0, 0.125, 0.5, 0.375, 0.75, 0.125, 0.75, 0.625, 0.5, 0.875, 0.5, 0.875, 0.75])
me_cube_004.materials.append(mat_material_003)
me_cube_004.update()
me_cube_005 = bpy.data.meshes.new('Cube.005')
me_cube_005.from_pydata([(-1.0, -1.0, -1.0), (-1.0, -1.0, 1.0), (-1.0, 1.0, -1.0), (-1.0, 1.0, 1.0), (1.0, -1.0, -1.0), (1.0, -1.0, 1.0), (1.0, 1.0, -1.0), (1.0, 1.0, 1.0)], [], [(0, 1, 3, 2), (2, 3, 7, 6), (6, 7, 5, 4), (4, 5, 1, 0), (2, 6, 4, 0), (7, 3, 1, 5)])
_uv = me_cube_005.uv_layers.new(name='UVMap')
_uv.uv.foreach_set('vector', [0.375, 0.0, 0.625, 0.0, 0.625, 0.25, 0.375, 0.25, 0.375, 0.25, 0.625, 0.25, 0.625, 0.5, 0.375, 0.5, 0.375, 0.5, 0.625, 0.5, 0.625, 0.75, 0.375, 0.75, 0.375, 0.75, 0.625, 0.75, 0.625, 1.0, 0.375, 1.0, 0.125, 0.5, 0.375, 0.5, 0.375, 0.75, 0.125, 0.75, 0.625, 0.5, 0.875, 0.5, 0.875, 0.75, 0.625, 0.75])
me_cube_005.update()

# ---- objects
ob_cube = bpy.data.objects.new('Cube', me_cube_001)
ob_cube_001 = bpy.data.objects.new('Cube.001', me_cube_002)
ob_cube_002 = bpy.data.objects.new('Cube.002', me_cube_003)
ob_cube_003 = bpy.data.objects.new('Cube.003', me_cube_004)
ob_point = bpy.data.objects.new('Point', light_point)
ob_col_colonly = bpy.data.objects.new('col-colonly', me_cube_005)

# ---- transforms, parenting, visibility, modifiers, constraints
ob_cube.location = (0.0, 0.0, 0.0)
_m = ob_cube.modifiers.new('Bevel', 'BEVEL')
_m.width = 0.04
_m.width_pct = 0.04
ob_cube_001.location = (0.0, 0.0, 0.0)
ob_cube_002.location = (0.0, 0.0, 0.0)
ob_cube_003.location = (0.0, 0.0, 0.0)
_m = ob_cube_003.modifiers.new('Bevel', 'BEVEL')
_m.width = 0.01
_m.width_pct = 0.01
ob_point.location = (-0.01099, -0.9605, 2.151)
ob_col_colonly.location = (0.0, 0.0, 1.896)
ob_col_colonly.scale = (0.365, 0.365, 2.044)

# ---- collection membership
col_collection.objects.link(ob_cube)
col_collection.objects.link(ob_cube_001)
col_collection.objects.link(ob_cube_002)
col_collection.objects.link(ob_cube_003)
col_collection.objects.link(ob_point)
col_collection.objects.link(ob_col_colonly)

# ---- scene / render settings (as saved in the file)
scene.frame_start = 1; scene.frame_end = 250; scene.frame_set(1)
scene.render.engine = 'BLENDER_EEVEE_NEXT'
scene.cycles.sampling_pattern = 'TABULATED_SOBOL'
bpy.context.view_layer.update()

# ---- added for rendering (the .blend has no active camera): camera
cam_auto = bpy.data.cameras.new('AutoCamera')
cam_auto.lens = 50.0
cam_auto.sensor_width = 36.0
cam_auto.clip_end = 1000.0
ob_auto_camera = bpy.data.objects.new('AutoCamera', cam_auto)
scene.collection.objects.link(ob_auto_camera)
ob_auto_camera.location = (4.08011, -5.27331, 5.16046)
ob_auto_camera.rotation_euler = (1.09748, -7.21219e-08, 0.694738)
scene.camera = ob_auto_camera
bpy.context.view_layer.update()
